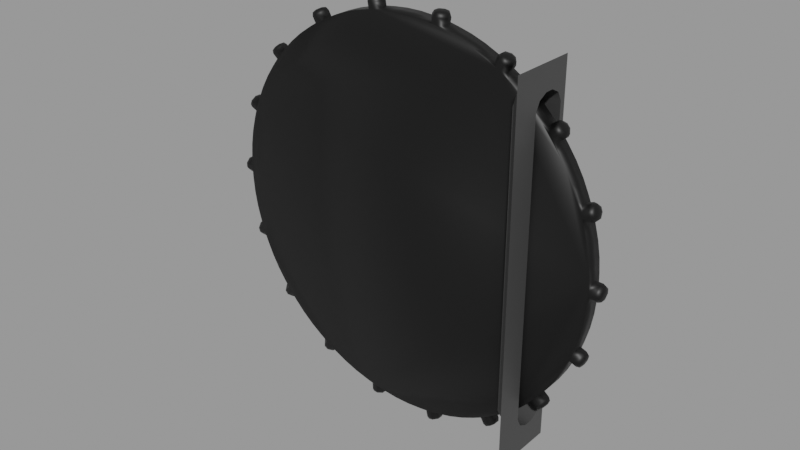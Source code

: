 # Source: elevator-trim-wheel.blend  (saved by Blender 2.83.18; exported with 4.5.12 LTS)
import bpy
from mathutils import Matrix  # noqa: F401  (used for matrix-valued properties, if any)

bpy.ops.wm.read_factory_settings(use_empty=True)
scene = bpy.context.scene
scene.name = 'Empty'

# ---- materials (node trees are filled in below, after node groups)
mat_wheelmaterial = bpy.data.materials.new('WheelMaterial')
mat_wheelmaterial.use_transparent_shadow = False
mat_mountmaterial = bpy.data.materials.new('MountMaterial')
mat_mountmaterial.use_transparent_shadow = False

# ---- node groups
ng_auto_smooth = bpy.data.node_groups.new('Auto Smooth', 'GeometryNodeTree')
_s = ng_auto_smooth.interface.new_socket(name='Geometry', in_out='OUTPUT', socket_type='NodeSocketGeometry')
_s = ng_auto_smooth.interface.new_socket(name='Geometry', in_out='INPUT', socket_type='NodeSocketGeometry')
_s = ng_auto_smooth.interface.new_socket(name='Angle', in_out='INPUT', socket_type='NodeSocketFloat')
_s.subtype = 'ANGLE'
_s.min_value = 0.0
_s.max_value = 3.142
ng_auto_smooth.is_modifier = True
_N = ng_auto_smooth.nodes; _L = ng_auto_smooth.links
n0 = _N.new('NodeGroupOutput'); n0.name = 'Group Output'; n0.location = (480, -100)
n1 = _N.new('NodeGroupInput'); n1.name = 'Group Input'; n1.location = (-420, -300)
n2 = _N.new('NodeGroupInput'); n2.name = 'Group Input.001'; n2.location = (-60, -100)
n3 = _N.new('GeometryNodeSetShadeSmooth'); n3.name = 'Set Shade Smooth'; n3.location = (120, -100)
n3.domain = 'EDGE'
n4 = _N.new('GeometryNodeSetShadeSmooth'); n4.name = 'Set Shade Smooth.001'; n4.location = (300, -100)
n5 = _N.new('GeometryNodeInputMeshEdgeAngle'); n5.name = 'Edge Angle'; n5.location = (-420, -220)
n6 = _N.new('GeometryNodeInputEdgeSmooth'); n6.name = 'Is Edge Smooth'; n6.location = (-60, -160)
n7 = _N.new('GeometryNodeInputShadeSmooth'); n7.name = 'Is Face Smooth'; n7.location = (-240, -340)
n8 = _N.new('FunctionNodeBooleanMath'); n8.name = 'Boolean Math'; n8.location = (-60, -220)
n9 = _N.new('FunctionNodeCompare'); n9.name = 'Compare'; n9.location = (-240, -180)
n9.operation = 'LESS_EQUAL'
_L.new(n5.outputs[0], n9.inputs[0])
_L.new(n4.outputs[0], n0.inputs[0])
_L.new(n1.outputs[1], n9.inputs[1])
_L.new(n9.outputs[0], n8.inputs[0])
_L.new(n7.outputs[0], n8.inputs[1])
_L.new(n2.outputs[0], n3.inputs[0])
_L.new(n6.outputs[0], n3.inputs[1])
_L.new(n3.outputs[0], n4.inputs[0])
_L.new(n8.outputs[0], n3.inputs[2])
n0.is_active_output = True

# ---- material node trees
mat_wheelmaterial.use_nodes = True; mat_wheelmaterial.node_tree.nodes.clear()
_N = mat_wheelmaterial.node_tree.nodes; _L = mat_wheelmaterial.node_tree.links
n0 = _N.new('ShaderNodeBsdfPrincipled'); n0.name = 'Principled BSDF'; n0.location = (10, 300)
n0.distribution = 'GGX'
n0.subsurface_method = 'BURLEY'
n0.inputs[0].default_value = (0.0, 0.0, 0.0, 1.0)
n0.inputs[3].default_value = 1.45
n0.inputs[27].default_value = (0.0, 0.0, 0.0, 1.0)
n0.inputs[28].default_value = 1.0
n1 = _N.new('ShaderNodeOutputMaterial'); n1.name = 'Material Output'; n1.location = (300, 300)
_L.new(n0.outputs[0], n1.inputs[0])
n1.is_active_output = True
mat_mountmaterial.use_nodes = True; mat_mountmaterial.node_tree.nodes.clear()
_N = mat_mountmaterial.node_tree.nodes; _L = mat_mountmaterial.node_tree.links
n0 = _N.new('ShaderNodeBsdfPrincipled'); n0.name = 'Principled BSDF'; n0.location = (10, 300)
n0.distribution = 'GGX'
n0.subsurface_method = 'BURLEY'
n0.inputs[0].default_value = (0.05, 0.05, 0.05, 1.0)
n0.inputs[3].default_value = 1.45
n0.inputs[27].default_value = (0.0, 0.0, 0.0, 1.0)
n0.inputs[28].default_value = 1.0
n1 = _N.new('ShaderNodeOutputMaterial'); n1.name = 'Material Output'; n1.location = (300, 300)
_L.new(n0.outputs[0], n1.inputs[0])
n1.is_active_output = True

# ---- meshes
me_cylinder = bpy.data.meshes.new('Cylinder')
me_cylinder.from_pydata([(-0.003487, 0.00375, 0.08969), (0.003487, 0.00375, 0.08969), (0.003487, -0.00375, 0.08969), (-0.003487, -0.00375, 0.08969), (0.0274, 0.00375, 0.08548), (0.03395, 0.00375, 0.08309), (0.03395, -0.00375, 0.08309), (0.0274, -0.00375, 0.08548), (0.05498, 0.00375, 0.07095), (0.06033, 0.00375, 0.06647), (0.06033, -0.00375, 0.06647), (0.05498, -0.00375, 0.07095), (0.07593, 0.00375, 0.04787), (0.07942, 0.00375, 0.04183), (0.07942, -0.00375, 0.04183), (0.07593, -0.00375, 0.04787), (0.08773, 0.00375, 0.01901), (0.08894, 0.00375, 0.01214), (0.08894, -0.00375, 0.01214), (0.08773, -0.00375, 0.01901), (0.08894, 0.00375, -0.01214), (0.08773, 0.00375, -0.01901), (0.08773, -0.00375, -0.01901), (0.08894, -0.00375, -0.01214), (0.07942, 0.00375, -0.04183), (0.07593, 0.00375, -0.04787), (0.07593, -0.00375, -0.04787), (0.07942, -0.00375, -0.04183), (0.06033, 0.00375, -0.06647), (0.05498, 0.00375, -0.07095), (0.05498, -0.00375, -0.07095), (0.06033, -0.00375, -0.06647), (0.03395, 0.00375, -0.08309), (0.0274, 0.00375, -0.08548), (0.0274, -0.00375, -0.08548), (0.03395, -0.00375, -0.08309), (0.003487, 0.00375, -0.08969), (-0.003487, 0.00375, -0.08969), (-0.003487, -0.00375, -0.08969), (0.003487, -0.00375, -0.08969), (-0.0274, 0.00375, -0.08548), (-0.03395, 0.00375, -0.08309), (-0.03395, -0.00375, -0.08309), (-0.0274, -0.00375, -0.08548), (-0.05498, 0.00375, -0.07095), (-0.06033, 0.00375, -0.06647), (-0.06033, -0.00375, -0.06647), (-0.05498, -0.00375, -0.07095), (-0.07593, 0.00375, -0.04787), (-0.07942, 0.00375, -0.04183), (-0.07942, -0.00375, -0.04183), (-0.07593, -0.00375, -0.04787), (-0.08773, 0.00375, -0.01901), (-0.08894, 0.00375, -0.01214), (-0.08894, -0.00375, -0.01214), (-0.08773, -0.00375, -0.01901), (-0.08894, 0.00375, 0.01214), (-0.08773, 0.00375, 0.01901), (-0.08773, -0.00375, 0.01901), (-0.08894, -0.00375, 0.01214), (-0.07942, 0.00375, 0.04183), (-0.07593, 0.00375, 0.04787), (-0.07593, -0.00375, 0.04787), (-0.07942, -0.00375, 0.04183), (-0.06033, 0.00375, 0.06647), (-0.05498, 0.00375, 0.07095), (-0.05498, -0.00375, 0.07095), (-0.06033, -0.00375, 0.06647), (-0.03395, 0.00375, 0.08309), (-0.0274, 0.00375, 0.08548), (-0.0274, -0.00375, 0.08548), (-0.03395, -0.00375, 0.08309), (0.0099, 0.00375, 0.08913), (0.01214, 0.0015, 0.08894), (0.01436, 0.00375, 0.08855), (0.02118, 0.00375, 0.08714), (0.01679, 0.00375, 0.08812), (0.01901, 0.0015, 0.08773), (0.02118, -0.00375, 0.08714), (0.01901, -0.0015, 0.08773), (0.01679, -0.00375, 0.08812), (0.01436, -0.00375, 0.08855), (0.01214, -0.0015, 0.08894), (0.0099, -0.00375, 0.08913), (0.03979, 0.00375, 0.08037), (0.04183, 0.0015, 0.07942), (0.04378, 0.00375, 0.0783), (0.04971, 0.00375, 0.07464), (0.04592, 0.00375, 0.07706), (0.04787, 0.0015, 0.07593), (0.04971, -0.00375, 0.07464), (0.04787, -0.0015, 0.07593), (0.04592, -0.00375, 0.07706), (0.04378, -0.00375, 0.0783), (0.04183, -0.0015, 0.07942), (0.03979, -0.00375, 0.08037), (0.06488, 0.00375, 0.06192), (0.06647, 0.0015, 0.06033), (0.06792, 0.00375, 0.0586), (0.07224, 0.00375, 0.05314), (0.06951, 0.00375, 0.05671), (0.07095, 0.0015, 0.05498), (0.07224, -0.00375, 0.05314), (0.07095, -0.0015, 0.05498), (0.06951, -0.00375, 0.05671), (0.06792, -0.00375, 0.0586), (0.06647, -0.0015, 0.06033), (0.06488, -0.00375, 0.06192), (0.08214, 0.00375, 0.03599), (0.08309, 0.0015, 0.03395), (0.08386, 0.00375, 0.03184), (0.08606, 0.00375, 0.02523), (0.08471, 0.00375, 0.02952), (0.08548, 0.0015, 0.0274), (0.08606, -0.00375, 0.02523), (0.08548, -0.0015, 0.0274), (0.08471, -0.00375, 0.02952), (0.08386, -0.00375, 0.03184), (0.08309, -0.0015, 0.03395), (0.08214, -0.00375, 0.03599), (0.0895, 0.00375, 0.005728), (0.08969, 0.0015, 0.003487), (0.08969, 0.00375, 0.001237), (0.0895, 0.00375, -0.005728), (0.08969, 0.00375, -0.001237), (0.08969, 0.0015, -0.003487), (0.0895, -0.00375, -0.005728), (0.08969, -0.0015, -0.003487), (0.08969, -0.00375, -0.001237), (0.08969, -0.00375, 0.001237), (0.08969, -0.0015, 0.003487), (0.0895, -0.00375, 0.005728), (0.08606, 0.00375, -0.02523), (0.08548, 0.0015, -0.0274), (0.08471, 0.00375, -0.02952), (0.08214, 0.00375, -0.03599), (0.08386, 0.00375, -0.03184), (0.08309, 0.0015, -0.03395), (0.08214, -0.00375, -0.03599), (0.08309, -0.0015, -0.03395), (0.08386, -0.00375, -0.03184), (0.08471, -0.00375, -0.02952), (0.08548, -0.0015, -0.0274), (0.08606, -0.00375, -0.02523), (0.07224, 0.00375, -0.05314), (0.07095, 0.0015, -0.05498), (0.06951, 0.00375, -0.05671), (0.06488, 0.00375, -0.06192), (0.06792, 0.00375, -0.0586), (0.06647, 0.0015, -0.06033), (0.06488, -0.00375, -0.06192), (0.06647, -0.0015, -0.06033), (0.06792, -0.00375, -0.0586), (0.06951, -0.00375, -0.05671), (0.07095, -0.0015, -0.05498), (0.07224, -0.00375, -0.05314), (0.04971, 0.00375, -0.07464), (0.04787, 0.0015, -0.07593), (0.04592, 0.00375, -0.07706), (0.03979, 0.00375, -0.08037), (0.04378, 0.00375, -0.0783), (0.04183, 0.0015, -0.07942), (0.03979, -0.00375, -0.08037), (0.04183, -0.0015, -0.07942), (0.04378, -0.00375, -0.0783), (0.04592, -0.00375, -0.07706), (0.04787, -0.0015, -0.07593), (0.04971, -0.00375, -0.07464), (0.02118, 0.00375, -0.08714), (0.01901, 0.0015, -0.08773), (0.01679, 0.00375, -0.08812), (0.0099, 0.00375, -0.08913), (0.01436, 0.00375, -0.08855), (0.01214, 0.0015, -0.08894), (0.0099, -0.00375, -0.08913), (0.01214, -0.0015, -0.08894), (0.01436, -0.00375, -0.08855), (0.01679, -0.00375, -0.08812), (0.01901, -0.0015, -0.08773), (0.02118, -0.00375, -0.08714), (-0.0099, 0.00375, -0.08913), (-0.01214, 0.0015, -0.08894), (-0.01436, 0.00375, -0.08855), (-0.02118, 0.00375, -0.08714), (-0.01679, 0.00375, -0.08812), (-0.01901, 0.0015, -0.08773), (-0.02118, -0.00375, -0.08714), (-0.01901, -0.0015, -0.08773), (-0.01679, -0.00375, -0.08812), (-0.01436, -0.00375, -0.08855), (-0.01214, -0.0015, -0.08894), (-0.0099, -0.00375, -0.08913), (-0.03979, 0.00375, -0.08037), (-0.04183, 0.0015, -0.07942), (-0.04378, 0.00375, -0.0783), (-0.04971, 0.00375, -0.07464), (-0.04592, 0.00375, -0.07706), (-0.04787, 0.0015, -0.07593), (-0.04971, -0.00375, -0.07464), (-0.04787, -0.0015, -0.07593), (-0.04592, -0.00375, -0.07706), (-0.04378, -0.00375, -0.0783), (-0.04183, -0.0015, -0.07942), (-0.03979, -0.00375, -0.08037), (-0.06488, 0.00375, -0.06192), (-0.06647, 0.0015, -0.06033), (-0.06792, 0.00375, -0.0586), (-0.07224, 0.00375, -0.05314), (-0.06951, 0.00375, -0.05671), (-0.07095, 0.0015, -0.05498), (-0.07224, -0.00375, -0.05314), (-0.07095, -0.0015, -0.05498), (-0.06951, -0.00375, -0.05671), (-0.06792, -0.00375, -0.0586), (-0.06647, -0.0015, -0.06033), (-0.06488, -0.00375, -0.06192), (-0.08214, 0.00375, -0.03599), (-0.08309, 0.0015, -0.03395), (-0.08386, 0.00375, -0.03184), (-0.08606, 0.00375, -0.02523), (-0.08471, 0.00375, -0.02952), (-0.08548, 0.0015, -0.0274), (-0.08606, -0.00375, -0.02523), (-0.08548, -0.0015, -0.0274), (-0.08471, -0.00375, -0.02952), (-0.08386, -0.00375, -0.03184), (-0.08309, -0.0015, -0.03395), (-0.08214, -0.00375, -0.03599), (-0.0895, 0.00375, -0.005728), (-0.08969, 0.0015, -0.003487), (-0.08969, 0.00375, -0.001237), (-0.0895, 0.00375, 0.005728), (-0.08969, 0.00375, 0.001237), (-0.08969, 0.0015, 0.003487), (-0.0895, -0.00375, 0.005728), (-0.08969, -0.0015, 0.003487), (-0.08969, -0.00375, 0.001237), (-0.08969, -0.00375, -0.001237), (-0.08969, -0.0015, -0.003487), (-0.0895, -0.00375, -0.005728), (-0.08606, 0.00375, 0.02523), (-0.08548, 0.0015, 0.0274), (-0.08471, 0.00375, 0.02952), (-0.08214, 0.00375, 0.03599), (-0.08386, 0.00375, 0.03184), (-0.08309, 0.0015, 0.03395), (-0.08214, -0.00375, 0.03599), (-0.08309, -0.0015, 0.03395), (-0.08386, -0.00375, 0.03184), (-0.08471, -0.00375, 0.02952), (-0.08548, -0.0015, 0.0274), (-0.08606, -0.00375, 0.02523), (-0.07224, 0.00375, 0.05314), (-0.07095, 0.0015, 0.05498), (-0.06951, 0.00375, 0.05671), (-0.06488, 0.00375, 0.06192), (-0.06792, 0.00375, 0.0586), (-0.06647, 0.0015, 0.06033), (-0.06488, -0.00375, 0.06192), (-0.06647, -0.0015, 0.06033), (-0.06792, -0.00375, 0.0586), (-0.06951, -0.00375, 0.05671), (-0.07095, -0.0015, 0.05498), (-0.07224, -0.00375, 0.05314), (-0.04971, 0.00375, 0.07464), (-0.04787, 0.0015, 0.07593), (-0.04592, 0.00375, 0.07706), (-0.03979, 0.00375, 0.08037), (-0.04378, 0.00375, 0.0783), (-0.04183, 0.0015, 0.07942), (-0.03979, -0.00375, 0.08037), (-0.04183, -0.0015, 0.07942), (-0.04378, -0.00375, 0.0783), (-0.04592, -0.00375, 0.07706), (-0.04787, -0.0015, 0.07593), (-0.04971, -0.00375, 0.07464), (-0.02118, 0.00375, 0.08714), (-0.01901, 0.0015, 0.08773), (-0.01679, 0.00375, 0.08812), (-0.0099, 0.00375, 0.08913), (-0.01436, 0.00375, 0.08855), (-0.01214, 0.0015, 0.08894), (-0.0099, -0.00375, 0.08913), (-0.01214, -0.0015, 0.08894), (-0.01436, -0.00375, 0.08855), (-0.01679, -0.00375, 0.08812), (-0.01901, -0.0015, 0.08773), (-0.02118, -0.00375, 0.08714), (0.0728, -0.00175, 0.06056), (0.0718, -0.00375, 0.05864), (0.07273, -0.003164, 0.05973), (0.07325, -0.0015, 0.05691), (0.0735, -0.0006716, 0.05973), (0.07396, -0.001257, 0.05827), (0.07325, 0.0015, 0.05691), (0.0735, 0.0006716, 0.05973), (0.07396, 0.001257, 0.05827), (0.0718, 0.00375, 0.05864), (0.0728, 0.00175, 0.06056), (0.07273, 0.003164, 0.05973), (0.07021, 0.00375, 0.06053), (0.07228, 0.00175, 0.06118), (0.07145, 0.003164, 0.06125), (0.06877, 0.0015, 0.06225), (0.07158, 0.0006716, 0.06201), (0.07023, 0.001257, 0.06271), (0.06877, -0.0015, 0.06225), (0.07158, -0.0006716, 0.06201), (0.07023, -0.001257, 0.06271), (0.07021, -0.00375, 0.06053), (0.07228, -0.00175, 0.06118), (0.07145, -0.003164, 0.06125), (0.08912, -0.00175, 0.032), (0.08753, -0.00375, 0.03054), (0.08877, -0.003164, 0.03125), (0.0883, -0.0015, 0.02843), (0.08949, -0.0006716, 0.03099), (0.08943, -0.001257, 0.02946), (0.0883, 0.0015, 0.02843), (0.08949, 0.0006716, 0.03099), (0.08943, 0.001257, 0.02946), (0.08753, 0.00375, 0.03054), (0.08912, 0.00175, 0.032), (0.08877, 0.003164, 0.03125), (0.08668, 0.00375, 0.03287), (0.08884, 0.00175, 0.03277), (0.08809, 0.003164, 0.03312), (0.08591, 0.0015, 0.03498), (0.08848, 0.0006716, 0.03378), (0.08744, 0.001257, 0.03491), (0.08591, -0.0015, 0.03498), (0.08848, -0.0006716, 0.03378), (0.08744, -0.001257, 0.03491), (0.08668, -0.00375, 0.03287), (0.08884, -0.00175, 0.03277), (0.08809, -0.003164, 0.03312), (0.09469, -0.00175, -0.0004082), (0.09269, -0.00375, -0.001237), (0.09411, -0.003164, -0.000994), (0.09269, -0.0015, -0.003487), (0.09469, -0.0006716, -0.001487), (0.09411, -0.001257, -0.002901), (0.09269, 0.0015, -0.003487), (0.09469, 0.0006716, -0.001487), (0.09411, 0.001257, -0.002901), (0.09269, 0.00375, -0.001237), (0.09469, 0.00175, -0.0004082), (0.09411, 0.003164, -0.000994), (0.09269, 0.00375, 0.001237), (0.09469, 0.00175, 0.0004083), (0.09411, 0.003164, 0.000994), (0.09269, 0.0015, 0.003487), (0.09469, 0.0006716, 0.001487), (0.09411, 0.001257, 0.002901), (0.09269, -0.0015, 0.003487), (0.09469, -0.0006716, 0.001487), (0.09411, -0.001257, 0.002901), (0.09269, -0.00375, 0.001237), (0.09469, -0.00175, 0.0004083), (0.09411, -0.003164, 0.000994), (0.08884, -0.00175, -0.03277), (0.08668, -0.00375, -0.03287), (0.08809, -0.003164, -0.03312), (0.08591, -0.0015, -0.03498), (0.08848, -0.0006716, -0.03378), (0.08744, -0.001257, -0.03491), (0.08591, 0.0015, -0.03498), (0.08848, 0.0006716, -0.03378), (0.08744, 0.001257, -0.03491), (0.08668, 0.00375, -0.03287), (0.08884, 0.00175, -0.03277), (0.08809, 0.003164, -0.03312), (0.08753, 0.00375, -0.03054), (0.08912, 0.00175, -0.032), (0.08877, 0.003164, -0.03125), (0.0883, 0.0015, -0.02843), (0.08949, 0.0006716, -0.03099), (0.08943, 0.001257, -0.02946), (0.0883, -0.0015, -0.02843), (0.08949, -0.0006716, -0.03099), (0.08943, -0.001257, -0.02946), (0.08753, -0.00375, -0.03054), (0.08912, -0.00175, -0.032), (0.08877, -0.003164, -0.03125), (0.07228, -0.00175, -0.06118), (0.07021, -0.00375, -0.06053), (0.07145, -0.003164, -0.06125), (0.06877, -0.0015, -0.06225), (0.07158, -0.0006716, -0.06201), (0.07023, -0.001257, -0.06271), (0.06877, 0.0015, -0.06225), (0.07158, 0.0006716, -0.06201), (0.07023, 0.001257, -0.06271), (0.07021, 0.00375, -0.06053), (0.07228, 0.00175, -0.06118), (0.07145, 0.003164, -0.06125), (0.0718, 0.00375, -0.05864), (0.0728, 0.00175, -0.06056), (0.07273, 0.003164, -0.05973), (0.07325, 0.0015, -0.05691), (0.0735, 0.0006716, -0.05973), (0.07396, 0.001257, -0.05827), (0.07325, -0.0015, -0.05691), (0.0735, -0.0006716, -0.05973), (0.07396, -0.001257, -0.05827), (0.0718, -0.00375, -0.05864), (0.0728, -0.00175, -0.06056), (0.07273, -0.003164, -0.05973), (0.04699, -0.00175, -0.08221), (0.04528, -0.00375, -0.08089), (0.04619, -0.003164, -0.082), (0.04333, -0.0015, -0.08202), (0.04606, -0.0006716, -0.08275), (0.04454, -0.001257, -0.08295), (0.04333, 0.0015, -0.08202), (0.04606, 0.0006716, -0.08275), (0.04454, 0.001257, -0.08295), (0.04528, 0.00375, -0.08089), (0.04699, 0.00175, -0.08221), (0.04619, 0.003164, -0.082), (0.04742, 0.00375, -0.07966), (0.0477, 0.00175, -0.0818), (0.04792, 0.003164, -0.081), (0.04937, 0.0015, -0.07853), (0.04864, 0.0006716, -0.08126), (0.04957, 0.001257, -0.08005), (0.04937, -0.0015, -0.07853), (0.04864, -0.0006716, -0.08126), (0.04957, -0.001257, -0.08005), (0.04742, -0.00375, -0.07966), (0.0477, -0.00175, -0.0818), (0.04792, -0.003164, -0.081), (0.01604, -0.00175, -0.09333), (0.01488, -0.00375, -0.0915), (0.01536, -0.003164, -0.09285), (0.01266, -0.0015, -0.09189), (0.01498, -0.0006716, -0.09351), (0.01349, -0.001257, -0.09318), (0.01266, 0.0015, -0.09189), (0.01498, 0.0006716, -0.09351), (0.01349, 0.001257, -0.09318), (0.01488, 0.00375, -0.0915), (0.01604, 0.00175, -0.09333), (0.01536, 0.003164, -0.09285), (0.01731, 0.00375, -0.09107), (0.01685, 0.00175, -0.09319), (0.01732, 0.003164, -0.09251), (0.01953, 0.0015, -0.09068), (0.01791, 0.0006716, -0.093), (0.0192, 0.001257, -0.09218), (0.01953, -0.0015, -0.09068), (0.01791, -0.0006716, -0.093), (0.0192, -0.001257, -0.09218), (0.01731, -0.00375, -0.09107), (0.01685, -0.00175, -0.09319), (0.01732, -0.003164, -0.09251), (-0.01685, -0.00175, -0.09319), (-0.01731, -0.00375, -0.09107), (-0.01732, -0.003164, -0.09251), (-0.01953, -0.0015, -0.09068), (-0.01791, -0.0006716, -0.093), (-0.0192, -0.001257, -0.09218), (-0.01953, 0.0015, -0.09068), (-0.01791, 0.0006716, -0.093), (-0.0192, 0.001257, -0.09218), (-0.01731, 0.00375, -0.09107), (-0.01685, 0.00175, -0.09319), (-0.01732, 0.003164, -0.09251), (-0.01488, 0.00375, -0.0915), (-0.01604, 0.00175, -0.09333), (-0.01536, 0.003164, -0.09285), (-0.01266, 0.0015, -0.09189), (-0.01498, 0.0006716, -0.09351), (-0.01349, 0.001257, -0.09318), (-0.01266, -0.0015, -0.09189), (-0.01498, -0.0006716, -0.09351), (-0.01349, -0.001257, -0.09318), (-0.01488, -0.00375, -0.0915), (-0.01604, -0.00175, -0.09333), (-0.01536, -0.003164, -0.09285), (-0.0477, -0.00175, -0.0818), (-0.04742, -0.00375, -0.07966), (-0.04792, -0.003164, -0.081), (-0.04937, -0.0015, -0.07853), (-0.04863, -0.0006716, -0.08126), (-0.04957, -0.001257, -0.08005), (-0.04937, 0.0015, -0.07853), (-0.04863, 0.0006716, -0.08126), (-0.04957, 0.001257, -0.08005), (-0.04742, 0.00375, -0.07966), (-0.0477, 0.00175, -0.0818), (-0.04792, 0.003164, -0.081), (-0.04528, 0.00375, -0.08089), (-0.04699, 0.00175, -0.08221), (-0.04619, 0.003164, -0.082), (-0.04333, 0.0015, -0.08202), (-0.04606, 0.0006716, -0.08275), (-0.04454, 0.001257, -0.08295), (-0.04333, -0.0015, -0.08202), (-0.04606, -0.0006716, -0.08275), (-0.04454, -0.001257, -0.08295), (-0.04528, -0.00375, -0.08089), (-0.04699, -0.00175, -0.08221), (-0.04619, -0.003164, -0.082), (-0.0728, -0.00175, -0.06056), (-0.0718, -0.00375, -0.05864), (-0.07273, -0.003164, -0.05973), (-0.07325, -0.0015, -0.05691), (-0.0735, -0.0006716, -0.05973), (-0.07396, -0.001257, -0.05827), (-0.07325, 0.0015, -0.05691), (-0.0735, 0.0006716, -0.05973), (-0.07396, 0.001257, -0.05827), (-0.0718, 0.00375, -0.05864), (-0.0728, 0.00175, -0.06056), (-0.07273, 0.003164, -0.05973), (-0.07021, 0.00375, -0.06053), (-0.07228, 0.00175, -0.06118), (-0.07145, 0.003164, -0.06125), (-0.06877, 0.0015, -0.06225), (-0.07158, 0.0006716, -0.06201), (-0.07023, 0.001257, -0.06271), (-0.06877, -0.0015, -0.06225), (-0.07158, -0.0006716, -0.06201), (-0.07023, -0.001257, -0.06271), (-0.07021, -0.00375, -0.06053), (-0.07228, -0.00175, -0.06118), (-0.07145, -0.003164, -0.06125), (-0.08912, -0.00175, -0.032), (-0.08753, -0.00375, -0.03054), (-0.08877, -0.003164, -0.03125), (-0.0883, -0.0015, -0.02843), (-0.08949, -0.0006716, -0.03099), (-0.08943, -0.001257, -0.02946), (-0.0883, 0.0015, -0.02843), (-0.08949, 0.0006716, -0.03099), (-0.08943, 0.001257, -0.02946), (-0.08753, 0.00375, -0.03054), (-0.08912, 0.00175, -0.032), (-0.08877, 0.003164, -0.03125), (-0.08668, 0.00375, -0.03287), (-0.08884, 0.00175, -0.03277), (-0.08809, 0.003164, -0.03312), (-0.08591, 0.0015, -0.03498), (-0.08848, 0.0006716, -0.03378), (-0.08744, 0.001257, -0.03491), (-0.08591, -0.0015, -0.03498), (-0.08848, -0.0006716, -0.03378), (-0.08744, -0.001257, -0.03491), (-0.08668, -0.00375, -0.03287), (-0.08884, -0.00175, -0.03277), (-0.08809, -0.003164, -0.03312), (-0.09469, -0.00175, 0.0004082), (-0.09269, -0.00375, 0.001237), (-0.09411, -0.003164, 0.000994), (-0.09269, -0.0015, 0.003487), (-0.09469, -0.0006716, 0.001487), (-0.09411, -0.001257, 0.002901), (-0.09269, 0.0015, 0.003487), (-0.09469, 0.0006716, 0.001487), (-0.09411, 0.001257, 0.002901), (-0.09269, 0.00375, 0.001237), (-0.09469, 0.00175, 0.0004082), (-0.09411, 0.003164, 0.000994), (-0.09269, 0.00375, -0.001237), (-0.09469, 0.00175, -0.0004083), (-0.09411, 0.003164, -0.0009941), (-0.09269, 0.0015, -0.003487), (-0.09469, 0.0006716, -0.001487), (-0.09411, 0.001257, -0.002901), (-0.09269, -0.0015, -0.003487), (-0.09469, -0.0006716, -0.001487), (-0.09411, -0.001257, -0.002901), (-0.09269, -0.00375, -0.001237), (-0.09469, -0.00175, -0.0004083), (-0.09411, -0.003164, -0.0009941), (-0.08884, -0.00175, 0.03277), (-0.08668, -0.00375, 0.03287), (-0.08809, -0.003164, 0.03312), (-0.08591, -0.0015, 0.03498), (-0.08848, -0.0006716, 0.03378), (-0.08744, -0.001257, 0.03491), (-0.08591, 0.0015, 0.03498), (-0.08848, 0.0006716, 0.03378), (-0.08744, 0.001257, 0.03491), (-0.08668, 0.00375, 0.03287), (-0.08884, 0.00175, 0.03277), (-0.08809, 0.003164, 0.03312), (-0.08753, 0.00375, 0.03054), (-0.08912, 0.00175, 0.032), (-0.08877, 0.003164, 0.03125), (-0.0883, 0.0015, 0.02843), (-0.08949, 0.0006716, 0.03099), (-0.08943, 0.001257, 0.02946), (-0.0883, -0.0015, 0.02843), (-0.08949, -0.0006716, 0.03099), (-0.08943, -0.001257, 0.02946), (-0.08753, -0.00375, 0.03054), (-0.08912, -0.00175, 0.032), (-0.08877, -0.003164, 0.03125), (-0.07228, -0.00175, 0.06118), (-0.07021, -0.00375, 0.06053), (-0.07145, -0.003164, 0.06125), (-0.06877, -0.0015, 0.06225), (-0.07158, -0.0006716, 0.06201), (-0.07023, -0.001257, 0.06271), (-0.06877, 0.0015, 0.06225), (-0.07158, 0.0006716, 0.06201), (-0.07023, 0.001257, 0.06271), (-0.07021, 0.00375, 0.06053), (-0.07228, 0.00175, 0.06118), (-0.07145, 0.003164, 0.06125), (-0.0718, 0.00375, 0.05864), (-0.0728, 0.00175, 0.06056), (-0.07273, 0.003164, 0.05973), (-0.07325, 0.0015, 0.05691), (-0.0735, 0.0006716, 0.05973), (-0.07396, 0.001257, 0.05827), (-0.07325, -0.0015, 0.05691), (-0.0735, -0.0006716, 0.05973), (-0.07396, -0.001257, 0.05827), (-0.0718, -0.00375, 0.05864), (-0.0728, -0.00175, 0.06056), (-0.07273, -0.003164, 0.05973), (-0.04699, -0.00175, 0.08221), (-0.04528, -0.00375, 0.08089), (-0.04619, -0.003164, 0.082), (-0.04333, -0.0015, 0.08202), (-0.04606, -0.0006716, 0.08275), (-0.04454, -0.001257, 0.08295), (-0.04333, 0.0015, 0.08202), (-0.04606, 0.0006716, 0.08275), (-0.04454, 0.001257, 0.08295), (-0.04528, 0.00375, 0.08089), (-0.04699, 0.00175, 0.08221), (-0.04619, 0.003164, 0.082), (-0.04742, 0.00375, 0.07966), (-0.0477, 0.00175, 0.0818), (-0.04792, 0.003164, 0.081), (-0.04937, 0.0015, 0.07853), (-0.04864, 0.0006716, 0.08126), (-0.04957, 0.001257, 0.08005), (-0.04937, -0.0015, 0.07853), (-0.04864, -0.0006716, 0.08126), (-0.04957, -0.001257, 0.08005), (-0.04742, -0.00375, 0.07966), (-0.0477, -0.00175, 0.0818), (-0.04792, -0.003164, 0.081), (-0.01604, -0.00175, 0.09333), (-0.01488, -0.00375, 0.0915), (-0.01536, -0.003164, 0.09285), (-0.01266, -0.0015, 0.09189), (-0.01498, -0.0006716, 0.09351), (-0.01349, -0.001257, 0.09318), (-0.01266, 0.0015, 0.09189), (-0.01498, 0.0006716, 0.09351), (-0.01349, 0.001257, 0.09318), (-0.01488, 0.00375, 0.0915), (-0.01604, 0.00175, 0.09333), (-0.01536, 0.003164, 0.09285), (-0.01731, 0.00375, 0.09107), (-0.01685, 0.00175, 0.09319), (-0.01732, 0.003164, 0.09251), (-0.01953, 0.0015, 0.09068), (-0.01791, 0.0006716, 0.093), (-0.0192, 0.001257, 0.09218), (-0.01953, -0.0015, 0.09068), (-0.01791, -0.0006716, 0.093), (-0.0192, -0.001257, 0.09218), (-0.01731, -0.00375, 0.09107), (-0.01685, -0.00175, 0.09319), (-0.01732, -0.003164, 0.09251), (0.0477, -0.00175, 0.0818), (0.04742, -0.00375, 0.07966), (0.04792, -0.003164, 0.081), (0.04937, -0.0015, 0.07853), (0.04863, -0.0006716, 0.08126), (0.04957, -0.001257, 0.08005), (0.04937, 0.0015, 0.07853), (0.04863, 0.0006716, 0.08126), (0.04957, 0.001257, 0.08005), (0.04742, 0.00375, 0.07966), (0.0477, 0.00175, 0.0818), (0.04792, 0.003164, 0.081), (0.04528, 0.00375, 0.08089), (0.04699, 0.00175, 0.08221), (0.04619, 0.003164, 0.082), (0.04333, 0.0015, 0.08202), (0.04606, 0.0006716, 0.08275), (0.04454, 0.001257, 0.08295), (0.04333, -0.0015, 0.08202), (0.04606, -0.0006716, 0.08275), (0.04454, -0.001257, 0.08295), (0.04528, -0.00375, 0.08089), (0.04699, -0.00175, 0.08221), (0.04619, -0.003164, 0.082), (0.01685, -0.00175, 0.09319), (0.01731, -0.00375, 0.09107), (0.01732, -0.003164, 0.09251), (0.01953, -0.0015, 0.09068), (0.01791, -0.0006716, 0.093), (0.0192, -0.001257, 0.09218), (0.01953, 0.0015, 0.09068), (0.01791, 0.0006716, 0.093), (0.0192, 0.001257, 0.09218), (0.01731, 0.00375, 0.09107), (0.01685, 0.00175, 0.09319), (0.01732, 0.003164, 0.09251), (0.01488, 0.00375, 0.0915), (0.01604, 0.00175, 0.09333), (0.01536, 0.003164, 0.09285), (0.01266, 0.0015, 0.09189), (0.01498, 0.0006716, 0.09351), (0.01349, 0.001257, 0.09318), (0.01266, -0.0015, 0.09189), (0.01498, -0.0006716, 0.09351), (0.01349, -0.001257, 0.09318), (0.01488, -0.00375, 0.0915), (0.01604, -0.00175, 0.09333), (0.01536, -0.003164, 0.09285)], [], [(87, 89, 91, 90, 11, 8), (99, 101, 103, 102, 15, 12), (111, 113, 115, 114, 19, 16), (123, 125, 127, 126, 23, 20), (135, 137, 139, 138, 27, 24), (147, 149, 151, 150, 31, 28), (159, 161, 163, 162, 35, 32), (171, 173, 175, 174, 39, 36), (183, 185, 187, 186, 43, 40), (195, 197, 199, 198, 47, 44), (207, 209, 211, 210, 51, 48), (219, 221, 223, 222, 55, 52), (231, 233, 235, 234, 59, 56), (243, 245, 247, 246, 63, 60), (255, 257, 259, 258, 67, 64), (267, 269, 271, 270, 71, 68), (279, 281, 283, 282, 3, 0), (78, 80, 81, 83, 2, 3, 282, 284, 285, 287, 70, 71, 270, 272, 273, 275, 66, 67, 258, 260, 261, 263, 62, 63, 246, 248, 249, 251, 58, 59, 234, 236, 237, 239, 54, 55, 222, 224, 225, 227, 50, 51, 210, 212, 213, 215, 46, 47, 198, 200, 201, 203, 42, 43, 186, 188, 189, 191, 38, 39, 174, 176, 177, 179, 34, 35, 162, 164, 165, 167, 30, 31, 150, 152, 153, 155, 26, 27, 138, 140, 141, 143, 22, 23, 126, 128, 129, 131, 18, 19, 114, 116, 117, 119, 14, 15, 102, 104, 105, 107, 10, 11, 90, 92, 93, 95, 6, 7), (75, 77, 79, 78, 7, 4), (0, 3, 2, 1), (1, 2, 83, 82, 73, 72), (6, 5, 4, 7), (5, 6, 95, 94, 85, 84), (10, 9, 8, 11), (9, 10, 107, 106, 97, 96), (14, 13, 12, 15), (13, 14, 119, 118, 109, 108), (18, 17, 16, 19), (17, 18, 131, 130, 121, 120), (22, 21, 20, 23), (21, 22, 143, 142, 133, 132), (26, 25, 24, 27), (25, 26, 155, 154, 145, 144), (30, 29, 28, 31), (29, 30, 167, 166, 157, 156), (34, 33, 32, 35), (33, 34, 179, 178, 169, 168), (38, 37, 36, 39), (37, 38, 191, 190, 181, 180), (42, 41, 40, 43), (41, 42, 203, 202, 193, 192), (46, 45, 44, 47), (45, 46, 215, 214, 205, 204), (50, 49, 48, 51), (49, 50, 227, 226, 217, 216), (54, 53, 52, 55), (53, 54, 239, 238, 229, 228), (58, 57, 56, 59), (57, 58, 251, 250, 241, 240), (62, 61, 60, 63), (61, 62, 263, 262, 253, 252), (66, 65, 64, 67), (65, 66, 275, 274, 265, 264), (70, 69, 68, 71), (69, 70, 287, 286, 277, 276), (72, 73, 74), (75, 76, 77), (78, 79, 80), (81, 82, 83), (84, 85, 86), (87, 88, 89), (90, 91, 92), (93, 94, 95), (96, 97, 98), (99, 100, 101), (102, 103, 104), (105, 106, 107), (108, 109, 110), (111, 112, 113), (114, 115, 116), (117, 118, 119), (120, 121, 122), (123, 124, 125), (126, 127, 128), (129, 130, 131), (132, 133, 134), (135, 136, 137), (138, 139, 140), (141, 142, 143), (144, 145, 146), (147, 148, 149), (150, 151, 152), (153, 154, 155), (156, 157, 158), (159, 160, 161), (162, 163, 164), (165, 166, 167), (168, 169, 170), (171, 172, 173), (174, 175, 176), (177, 178, 179), (180, 181, 182), (183, 184, 185), (186, 187, 188), (189, 190, 191), (192, 193, 194), (195, 196, 197), (198, 199, 200), (201, 202, 203), (204, 205, 206), (207, 208, 209), (210, 211, 212), (213, 214, 215), (216, 217, 218), (219, 220, 221), (222, 223, 224), (225, 226, 227), (228, 229, 230), (231, 232, 233), (234, 235, 236), (237, 238, 239), (240, 241, 242), (243, 244, 245), (246, 247, 248), (249, 250, 251), (252, 253, 254), (255, 256, 257), (258, 259, 260), (261, 262, 263), (264, 265, 266), (267, 268, 269), (270, 271, 272), (273, 274, 275), (276, 277, 278), (279, 280, 281), (282, 283, 284), (285, 286, 287), (0, 1, 72, 74, 76, 75, 4, 5, 84, 86, 88, 87, 8, 9, 96, 98, 100, 99, 12, 13, 108, 110, 112, 111, 16, 17, 120, 122, 124, 123, 20, 21, 132, 134, 136, 135, 24, 25, 144, 146, 148, 147, 28, 29, 156, 158, 160, 159, 32, 33, 168, 170, 172, 171, 36, 37, 180, 182, 184, 183, 40, 41, 192, 194, 196, 195, 44, 45, 204, 206, 208, 207, 48, 49, 216, 218, 220, 219, 52, 53, 228, 230, 232, 231, 56, 57, 240, 242, 244, 243, 60, 61, 252, 254, 256, 255, 64, 65, 264, 266, 268, 267, 68, 69, 276, 278, 280, 279), (104, 289, 309, 105), (288, 292, 295, 298, 301, 304, 307, 310), (100, 297, 294, 101), (98, 300, 297, 100), (97, 303, 300, 98), (106, 306, 303, 97), (105, 309, 306, 106), (115, 315, 313, 116), (101, 294, 291, 103), (116, 313, 333, 117), (312, 316, 319, 322, 325, 328, 331, 334), (112, 321, 318, 113), (110, 324, 321, 112), (109, 327, 324, 110), (118, 330, 327, 109), (117, 333, 330, 118), (127, 339, 337, 128), (113, 318, 315, 115), (128, 337, 357, 129), (336, 340, 343, 346, 349, 352, 355, 358), (124, 345, 342, 125), (122, 348, 345, 124), (121, 351, 348, 122), (130, 354, 351, 121), (129, 357, 354, 130), (139, 363, 361, 140), (125, 342, 339, 127), (140, 361, 381, 141), (360, 364, 367, 370, 373, 376, 379, 382), (136, 369, 366, 137), (134, 372, 369, 136), (133, 375, 372, 134), (142, 378, 375, 133), (141, 381, 378, 142), (151, 387, 385, 152), (137, 366, 363, 139), (152, 385, 405, 153), (384, 388, 391, 394, 397, 400, 403, 406), (148, 393, 390, 149), (146, 396, 393, 148), (145, 399, 396, 146), (154, 402, 399, 145), (153, 405, 402, 154), (163, 411, 409, 164), (149, 390, 387, 151), (164, 409, 429, 165), (408, 412, 415, 418, 421, 424, 427, 430), (160, 417, 414, 161), (158, 420, 417, 160), (157, 423, 420, 158), (166, 426, 423, 157), (165, 429, 426, 166), (175, 435, 433, 176), (161, 414, 411, 163), (176, 433, 453, 177), (432, 436, 439, 442, 445, 448, 451, 454), (172, 441, 438, 173), (170, 444, 441, 172), (169, 447, 444, 170), (178, 450, 447, 169), (177, 453, 450, 178), (187, 459, 457, 188), (173, 438, 435, 175), (188, 457, 477, 189), (456, 460, 463, 466, 469, 472, 475, 478), (184, 465, 462, 185), (182, 468, 465, 184), (181, 471, 468, 182), (190, 474, 471, 181), (189, 477, 474, 190), (199, 483, 481, 200), (185, 462, 459, 187), (200, 481, 501, 201), (480, 484, 487, 490, 493, 496, 499, 502), (196, 489, 486, 197), (194, 492, 489, 196), (193, 495, 492, 194), (202, 498, 495, 193), (201, 501, 498, 202), (211, 507, 505, 212), (197, 486, 483, 199), (212, 505, 525, 213), (504, 508, 511, 514, 517, 520, 523, 526), (208, 513, 510, 209), (206, 516, 513, 208), (205, 519, 516, 206), (214, 522, 519, 205), (213, 525, 522, 214), (223, 531, 529, 224), (209, 510, 507, 211), (224, 529, 549, 225), (528, 532, 535, 538, 541, 544, 547, 550), (220, 537, 534, 221), (218, 540, 537, 220), (217, 543, 540, 218), (226, 546, 543, 217), (225, 549, 546, 226), (235, 555, 553, 236), (221, 534, 531, 223), (236, 553, 573, 237), (552, 556, 559, 562, 565, 568, 571, 574), (232, 561, 558, 233), (230, 564, 561, 232), (229, 567, 564, 230), (238, 570, 567, 229), (237, 573, 570, 238), (247, 579, 577, 248), (233, 558, 555, 235), (248, 577, 597, 249), (576, 580, 583, 586, 589, 592, 595, 598), (244, 585, 582, 245), (242, 588, 585, 244), (241, 591, 588, 242), (250, 594, 591, 241), (249, 597, 594, 250), (259, 603, 601, 260), (245, 582, 579, 247), (260, 601, 621, 261), (600, 604, 607, 610, 613, 616, 619, 622), (256, 609, 606, 257), (254, 612, 609, 256), (253, 615, 612, 254), (262, 618, 615, 253), (261, 621, 618, 262), (271, 627, 625, 272), (257, 606, 603, 259), (272, 625, 645, 273), (624, 628, 631, 634, 637, 640, 643, 646), (268, 633, 630, 269), (266, 636, 633, 268), (265, 639, 636, 266), (274, 642, 639, 265), (273, 645, 642, 274), (283, 651, 649, 284), (269, 630, 627, 271), (284, 649, 669, 285), (648, 652, 655, 658, 661, 664, 667, 670), (280, 657, 654, 281), (278, 660, 657, 280), (277, 663, 660, 278), (286, 666, 663, 277), (285, 669, 666, 286), (91, 675, 673, 92), (281, 654, 651, 283), (92, 673, 693, 93), (672, 676, 679, 682, 685, 688, 691, 694), (88, 681, 678, 89), (86, 684, 681, 88), (85, 687, 684, 86), (94, 690, 687, 85), (93, 693, 690, 94), (79, 699, 697, 80), (89, 678, 675, 91), (80, 697, 717, 81), (696, 700, 703, 706, 709, 712, 715, 718), (76, 705, 702, 77), (74, 708, 705, 76), (73, 711, 708, 74), (82, 714, 711, 73), (81, 717, 714, 82), (77, 702, 699, 79), (292, 288, 290, 293), (293, 290, 289, 291), (295, 292, 293, 296), (296, 293, 291, 294), (298, 295, 296, 299), (299, 296, 294, 297), (301, 298, 299, 302), (302, 299, 297, 300), (304, 301, 302, 305), (305, 302, 300, 303), (307, 304, 305, 308), (308, 305, 303, 306), (310, 307, 308, 311), (311, 308, 306, 309), (288, 310, 311, 290), (290, 311, 309, 289), (316, 312, 314, 317), (317, 314, 313, 315), (319, 316, 317, 320), (320, 317, 315, 318), (322, 319, 320, 323), (323, 320, 318, 321), (325, 322, 323, 326), (326, 323, 321, 324), (328, 325, 326, 329), (329, 326, 324, 327), (331, 328, 329, 332), (332, 329, 327, 330), (334, 331, 332, 335), (335, 332, 330, 333), (312, 334, 335, 314), (314, 335, 333, 313), (340, 336, 338, 341), (341, 338, 337, 339), (343, 340, 341, 344), (344, 341, 339, 342), (346, 343, 344, 347), (347, 344, 342, 345), (349, 346, 347, 350), (350, 347, 345, 348), (352, 349, 350, 353), (353, 350, 348, 351), (355, 352, 353, 356), (356, 353, 351, 354), (358, 355, 356, 359), (359, 356, 354, 357), (336, 358, 359, 338), (338, 359, 357, 337), (364, 360, 362, 365), (365, 362, 361, 363), (367, 364, 365, 368), (368, 365, 363, 366), (370, 367, 368, 371), (371, 368, 366, 369), (373, 370, 371, 374), (374, 371, 369, 372), (376, 373, 374, 377), (377, 374, 372, 375), (379, 376, 377, 380), (380, 377, 375, 378), (382, 379, 380, 383), (383, 380, 378, 381), (360, 382, 383, 362), (362, 383, 381, 361), (388, 384, 386, 389), (389, 386, 385, 387), (391, 388, 389, 392), (392, 389, 387, 390), (394, 391, 392, 395), (395, 392, 390, 393), (397, 394, 395, 398), (398, 395, 393, 396), (400, 397, 398, 401), (401, 398, 396, 399), (403, 400, 401, 404), (404, 401, 399, 402), (406, 403, 404, 407), (407, 404, 402, 405), (384, 406, 407, 386), (386, 407, 405, 385), (412, 408, 410, 413), (413, 410, 409, 411), (415, 412, 413, 416), (416, 413, 411, 414), (418, 415, 416, 419), (419, 416, 414, 417), (421, 418, 419, 422), (422, 419, 417, 420), (424, 421, 422, 425), (425, 422, 420, 423), (427, 424, 425, 428), (428, 425, 423, 426), (430, 427, 428, 431), (431, 428, 426, 429), (408, 430, 431, 410), (410, 431, 429, 409), (436, 432, 434, 437), (437, 434, 433, 435), (439, 436, 437, 440), (440, 437, 435, 438), (442, 439, 440, 443), (443, 440, 438, 441), (445, 442, 443, 446), (446, 443, 441, 444), (448, 445, 446, 449), (449, 446, 444, 447), (451, 448, 449, 452), (452, 449, 447, 450), (454, 451, 452, 455), (455, 452, 450, 453), (432, 454, 455, 434), (434, 455, 453, 433), (460, 456, 458, 461), (461, 458, 457, 459), (463, 460, 461, 464), (464, 461, 459, 462), (466, 463, 464, 467), (467, 464, 462, 465), (469, 466, 467, 470), (470, 467, 465, 468), (472, 469, 470, 473), (473, 470, 468, 471), (475, 472, 473, 476), (476, 473, 471, 474), (478, 475, 476, 479), (479, 476, 474, 477), (456, 478, 479, 458), (458, 479, 477, 457), (484, 480, 482, 485), (485, 482, 481, 483), (487, 484, 485, 488), (488, 485, 483, 486), (490, 487, 488, 491), (491, 488, 486, 489), (493, 490, 491, 494), (494, 491, 489, 492), (496, 493, 494, 497), (497, 494, 492, 495), (499, 496, 497, 500), (500, 497, 495, 498), (502, 499, 500, 503), (503, 500, 498, 501), (480, 502, 503, 482), (482, 503, 501, 481), (508, 504, 506, 509), (509, 506, 505, 507), (511, 508, 509, 512), (512, 509, 507, 510), (514, 511, 512, 515), (515, 512, 510, 513), (517, 514, 515, 518), (518, 515, 513, 516), (520, 517, 518, 521), (521, 518, 516, 519), (523, 520, 521, 524), (524, 521, 519, 522), (526, 523, 524, 527), (527, 524, 522, 525), (504, 526, 527, 506), (506, 527, 525, 505), (532, 528, 530, 533), (533, 530, 529, 531), (535, 532, 533, 536), (536, 533, 531, 534), (538, 535, 536, 539), (539, 536, 534, 537), (541, 538, 539, 542), (542, 539, 537, 540), (544, 541, 542, 545), (545, 542, 540, 543), (547, 544, 545, 548), (548, 545, 543, 546), (550, 547, 548, 551), (551, 548, 546, 549), (528, 550, 551, 530), (530, 551, 549, 529), (556, 552, 554, 557), (557, 554, 553, 555), (559, 556, 557, 560), (560, 557, 555, 558), (562, 559, 560, 563), (563, 560, 558, 561), (565, 562, 563, 566), (566, 563, 561, 564), (568, 565, 566, 569), (569, 566, 564, 567), (571, 568, 569, 572), (572, 569, 567, 570), (574, 571, 572, 575), (575, 572, 570, 573), (552, 574, 575, 554), (554, 575, 573, 553), (580, 576, 578, 581), (581, 578, 577, 579), (583, 580, 581, 584), (584, 581, 579, 582), (586, 583, 584, 587), (587, 584, 582, 585), (589, 586, 587, 590), (590, 587, 585, 588), (592, 589, 590, 593), (593, 590, 588, 591), (595, 592, 593, 596), (596, 593, 591, 594), (598, 595, 596, 599), (599, 596, 594, 597), (576, 598, 599, 578), (578, 599, 597, 577), (604, 600, 602, 605), (605, 602, 601, 603), (607, 604, 605, 608), (608, 605, 603, 606), (610, 607, 608, 611), (611, 608, 606, 609), (613, 610, 611, 614), (614, 611, 609, 612), (616, 613, 614, 617), (617, 614, 612, 615), (619, 616, 617, 620), (620, 617, 615, 618), (622, 619, 620, 623), (623, 620, 618, 621), (600, 622, 623, 602), (602, 623, 621, 601), (628, 624, 626, 629), (629, 626, 625, 627), (631, 628, 629, 632), (632, 629, 627, 630), (634, 631, 632, 635), (635, 632, 630, 633), (637, 634, 635, 638), (638, 635, 633, 636), (640, 637, 638, 641), (641, 638, 636, 639), (643, 640, 641, 644), (644, 641, 639, 642), (646, 643, 644, 647), (647, 644, 642, 645), (624, 646, 647, 626), (626, 647, 645, 625), (652, 648, 650, 653), (653, 650, 649, 651), (655, 652, 653, 656), (656, 653, 651, 654), (658, 655, 656, 659), (659, 656, 654, 657), (661, 658, 659, 662), (662, 659, 657, 660), (664, 661, 662, 665), (665, 662, 660, 663), (667, 664, 665, 668), (668, 665, 663, 666), (670, 667, 668, 671), (671, 668, 666, 669), (648, 670, 671, 650), (650, 671, 669, 649), (676, 672, 674, 677), (677, 674, 673, 675), (679, 676, 677, 680), (680, 677, 675, 678), (682, 679, 680, 683), (683, 680, 678, 681), (685, 682, 683, 686), (686, 683, 681, 684), (688, 685, 686, 689), (689, 686, 684, 687), (691, 688, 689, 692), (692, 689, 687, 690), (694, 691, 692, 695), (695, 692, 690, 693), (672, 694, 695, 674), (674, 695, 693, 673), (700, 696, 698, 701), (701, 698, 697, 699), (703, 700, 701, 704), (704, 701, 699, 702), (706, 703, 704, 707), (707, 704, 702, 705), (709, 706, 707, 710), (710, 707, 705, 708), (712, 709, 710, 713), (713, 710, 708, 711), (715, 712, 713, 716), (716, 713, 711, 714), (718, 715, 716, 719), (719, 716, 714, 717), (696, 718, 719, 698), (698, 719, 717, 697), (103, 291, 289, 104)])
me_cylinder.polygons.foreach_set('use_smooth', [True] * 578)
_uv = me_cylinder.uv_layers.new(name='UVMap')
_uv.uv.foreach_set('vector', [0.699, 0.4789, 0.7068, 0.4714, 0.7171, 0.4716, 0.7246, 0.4789, 0.7246, 0.5009, 0.699, 0.5009, 0.7006, 0.5848, 0.7077, 0.5774, 0.7174, 0.5777, 0.7247, 0.5848, 0.7247, 0.6055, 0.7006, 0.6055, 0.7022, 0.6842, 0.7088, 0.6773, 0.7179, 0.6776, 0.7246, 0.6842, 0.7246, 0.7034, 0.7022, 0.7034, 0.7275, 0.3368, 0.7207, 0.3441, 0.7113, 0.3444, 0.704, 0.3381, 0.7029, 0.318, 0.7264, 0.3167, 0.7229, 0.2399, 0.7158, 0.2466, 0.7062, 0.2462, 0.6992, 0.2393, 0.6997, 0.2189, 0.7234, 0.2195, 0.7276, 0.1379, 0.7189, 0.1456, 0.7078, 0.1449, 0.6999, 0.1371, 0.7006, 0.1133, 0.7283, 0.1141, 0.7288, 0.02229, 0.7213, 0.03069, 0.7109, 0.03065, 0.7031, 0.0235, 0.702, 0.001388, 0.7278, 0.0001738, 0.6961, 0.4559, 0.689, 0.4633, 0.6792, 0.4634, 0.6718, 0.4567, 0.6711, 0.4358, 0.6955, 0.435, 0.6914, 0.3551, 0.6849, 0.3625, 0.6755, 0.3625, 0.6683, 0.356, 0.6676, 0.3362, 0.6907, 0.3353, 0.6884, 0.2575, 0.6811, 0.2649, 0.6711, 0.265, 0.6635, 0.258, 0.6631, 0.2366, 0.6881, 0.2361, 0.6877, 0.1543, 0.6798, 0.1612, 0.6695, 0.1605, 0.6622, 0.1527, 0.6636, 0.1307, 0.6892, 0.1324, 0.6952, 0.04798, 0.6869, 0.05489, 0.6766, 0.0539, 0.6696, 0.04607, 0.6712, 0.02404, 0.6969, 0.02595, 0.6368, 0.05402, 0.6443, 0.04726, 0.6539, 0.04772, 0.6609, 0.05482, 0.6602, 0.07547, 0.6361, 0.07466, 0.6333, 0.1559, 0.6413, 0.1488, 0.6518, 0.1494, 0.6592, 0.1568, 0.6585, 0.179, 0.6326, 0.1782, 0.6318, 0.2624, 0.6389, 0.2556, 0.6484, 0.256, 0.6553, 0.2629, 0.6549, 0.2831, 0.6314, 0.2826, 0.629, 0.3618, 0.6369, 0.3547, 0.6471, 0.3552, 0.6545, 0.3627, 0.6537, 0.3847, 0.6282, 0.3837, 0.627, 0.4699, 0.6345, 0.4617, 0.6449, 0.4617, 0.6528, 0.469, 0.6535, 0.4912, 0.6277, 0.492, 0.4868, 0.17, 0.4905, 0.182, 0.4923, 0.1886, 0.495, 0.2009, 0.4981, 0.2185, 0.4998, 0.2379, 0.4998, 0.2558, 0.4993, 0.2684, 0.4987, 0.2752, 0.497, 0.2876, 0.4939, 0.3053, 0.4889, 0.3241, 0.4828, 0.3409, 0.478, 0.3525, 0.4751, 0.3588, 0.4693, 0.3699, 0.4603, 0.3854, 0.4492, 0.4013, 0.4376, 0.4151, 0.4292, 0.4243, 0.4243, 0.4292, 0.4151, 0.4376, 0.4013, 0.4492, 0.3854, 0.4603, 0.3699, 0.4693, 0.3587, 0.4751, 0.3525, 0.478, 0.3409, 0.4828, 0.3241, 0.4889, 0.3053, 0.4939, 0.2876, 0.497, 0.2752, 0.4987, 0.2684, 0.4993, 0.2558, 0.4998, 0.2379, 0.4998, 0.2185, 0.4981, 0.2009, 0.495, 0.1886, 0.4923, 0.182, 0.4905, 0.17, 0.4868, 0.1532, 0.4806, 0.1356, 0.4724, 0.12, 0.4634, 0.1095, 0.4567, 0.1038, 0.4528, 0.09388, 0.4451, 0.08014, 0.4336, 0.0664, 0.4199, 0.05487, 0.4061, 0.04724, 0.3962, 0.04327, 0.3905, 0.03656, 0.38, 0.02759, 0.3644, 0.01938, 0.3468, 0.01324, 0.33, 0.009478, 0.318, 0.00767, 0.3114, 0.004982, 0.2991, 0.001867, 0.2815, 0.0001739, 0.2621, 0.0001738, 0.2442, 0.0007203, 0.2316, 0.001297, 0.2248, 0.002956, 0.2124, 0.006071, 0.1947, 0.0111, 0.1759, 0.01724, 0.1591, 0.02203, 0.1475, 0.02492, 0.1412, 0.03073, 0.1301, 0.0397, 0.1146, 0.05084, 0.09869, 0.06237, 0.08494, 0.07084, 0.07571, 0.07569, 0.07082, 0.08495, 0.06237, 0.09869, 0.05084, 0.1146, 0.0397, 0.1301, 0.03073, 0.1413, 0.02494, 0.1475, 0.02201, 0.1591, 0.01724, 0.1759, 0.0111, 0.1947, 0.006071, 0.2124, 0.002956, 0.2248, 0.001321, 0.2316, 0.0006956, 0.2442, 0.0001738, 0.2621, 0.0001739, 0.2815, 0.001867, 0.2991, 0.004983, 0.3114, 0.007694, 0.318, 0.009454, 0.33, 0.01324, 0.3468, 0.01938, 0.3644, 0.02759, 0.38, 0.03656, 0.3905, 0.04329, 0.3962, 0.04723, 0.4061, 0.05487, 0.4199, 0.0664, 0.4336, 0.08014, 0.4451, 0.09388, 0.4528, 0.1038, 0.4567, 0.1095, 0.4634, 0.12, 0.4724, 0.1356, 0.4806, 0.1532, 0.6328, 0.579, 0.6397, 0.5701, 0.6501, 0.5694, 0.6586, 0.5761, 0.6611, 0.5983, 0.6353, 0.6012, 0.6277, 0.492, 0.6535, 0.4912, 0.6543, 0.5152, 0.6285, 0.516, 0.6285, 0.516, 0.6543, 0.5152, 0.655, 0.5373, 0.6477, 0.545, 0.6373, 0.5453, 0.6292, 0.5381, 0.7249, 0.4182, 0.6994, 0.4181, 0.6995, 0.3945, 0.7249, 0.3945, 0.6994, 0.4181, 0.7249, 0.4182, 0.7248, 0.44, 0.7171, 0.4475, 0.7069, 0.4472, 0.6994, 0.44, 0.7246, 0.5247, 0.699, 0.5247, 0.699, 0.5009, 0.7246, 0.5009, 0.699, 0.5247, 0.7246, 0.5247, 0.7246, 0.5467, 0.717, 0.554, 0.7066, 0.5537, 0.699, 0.5467, 0.7247, 0.6279, 0.7006, 0.6279, 0.7006, 0.6055, 0.7247, 0.6055, 0.7006, 0.6279, 0.7247, 0.6279, 0.7247, 0.6486, 0.7175, 0.6554, 0.7078, 0.6552, 0.7006, 0.6486, 0.7246, 0.7242, 0.7022, 0.7242, 0.7022, 0.7034, 0.7246, 0.7034, 0.7304, 0.3928, 0.7069, 0.3941, 0.7058, 0.374, 0.7125, 0.3667, 0.722, 0.3664, 0.7293, 0.3726, 0.7017, 0.2961, 0.7252, 0.2948, 0.7264, 0.3167, 0.7029, 0.318, 0.7252, 0.2948, 0.7017, 0.2961, 0.7005, 0.2759, 0.7073, 0.2688, 0.7168, 0.2686, 0.724, 0.2746, 0.7003, 0.1968, 0.724, 0.1974, 0.7234, 0.2195, 0.6997, 0.2189, 0.724, 0.1974, 0.7003, 0.1968, 0.7008, 0.1765, 0.7081, 0.1693, 0.7177, 0.17, 0.7245, 0.1771, 0.7014, 0.0875, 0.7292, 0.08837, 0.7283, 0.1141, 0.7006, 0.1133, 0.7292, 0.08837, 0.7014, 0.0875, 0.7022, 0.06371, 0.7107, 0.0559, 0.7219, 0.05642, 0.7299, 0.06458, 0.6734, 0.5148, 0.6978, 0.514, 0.6986, 0.5367, 0.6742, 0.5376, 0.6978, 0.514, 0.6734, 0.5148, 0.6727, 0.4938, 0.6799, 0.4864, 0.6897, 0.4863, 0.6971, 0.493, 0.6704, 0.4131, 0.6948, 0.4124, 0.6955, 0.435, 0.6711, 0.4358, 0.6948, 0.4124, 0.6704, 0.4131, 0.6698, 0.3923, 0.6768, 0.3851, 0.6866, 0.385, 0.6941, 0.3915, 0.6668, 0.3147, 0.6899, 0.3138, 0.6907, 0.3353, 0.6676, 0.3362, 0.6899, 0.3138, 0.6668, 0.3147, 0.666, 0.2948, 0.6726, 0.2878, 0.682, 0.2876, 0.6891, 0.294, 0.6627, 0.2133, 0.6877, 0.2129, 0.6881, 0.2361, 0.6631, 0.2366, 0.6877, 0.2129, 0.6627, 0.2133, 0.6623, 0.1919, 0.6697, 0.1846, 0.6798, 0.1847, 0.6873, 0.1915, 0.6652, 0.107, 0.6907, 0.1087, 0.6892, 0.1324, 0.6636, 0.1307, 0.6907, 0.1087, 0.6652, 0.107, 0.6666, 0.08511, 0.6749, 0.07814, 0.6852, 0.07905, 0.6922, 0.08679, 0.673, 0.0001738, 0.6986, 0.002083, 0.6969, 0.02595, 0.6712, 0.02404, 0.639, 0.0001738, 0.6609, 0.0008162, 0.6604, 0.01963, 0.6537, 0.02586, 0.6448, 0.02546, 0.6385, 0.01899, 0.6595, 0.09783, 0.6354, 0.09702, 0.6361, 0.07466, 0.6602, 0.07547, 0.6354, 0.09702, 0.6595, 0.09783, 0.6588, 0.1185, 0.6514, 0.1257, 0.6417, 0.125, 0.6347, 0.1177, 0.6577, 0.2031, 0.6318, 0.2022, 0.6326, 0.1782, 0.6585, 0.179, 0.6318, 0.2022, 0.6577, 0.2031, 0.6569, 0.2253, 0.6489, 0.2326, 0.6386, 0.2321, 0.631, 0.2245, 0.6544, 0.305, 0.6309, 0.3045, 0.6314, 0.2826, 0.6549, 0.2831, 0.6309, 0.3045, 0.6544, 0.305, 0.654, 0.3252, 0.6469, 0.3319, 0.6374, 0.3315, 0.6305, 0.3247, 0.6528, 0.4084, 0.6273, 0.4075, 0.6282, 0.3837, 0.6537, 0.3847, 0.6273, 0.4075, 0.6528, 0.4084, 0.652, 0.4303, 0.6443, 0.4375, 0.634, 0.437, 0.6265, 0.4294, 0.6292, 0.5381, 0.6373, 0.5453, 0.6299, 0.5538, 0.6328, 0.579, 0.6302, 0.5635, 0.6397, 0.5701, 0.6586, 0.5761, 0.6501, 0.5694, 0.6571, 0.5606, 0.655, 0.5522, 0.6477, 0.545, 0.655, 0.5373, 0.6994, 0.44, 0.7069, 0.4472, 0.6996, 0.455, 0.699, 0.4789, 0.6995, 0.4635, 0.7068, 0.4714, 0.7246, 0.4789, 0.7171, 0.4716, 0.7243, 0.4638, 0.7244, 0.4553, 0.7171, 0.4475, 0.7248, 0.44, 0.699, 0.5467, 0.7066, 0.5537, 0.7003, 0.5623, 0.7006, 0.5848, 0.6999, 0.5706, 0.7077, 0.5774, 0.7247, 0.5848, 0.7174, 0.5777, 0.7249, 0.5701, 0.7238, 0.5617, 0.717, 0.554, 0.7246, 0.5467, 0.7006, 0.6486, 0.7078, 0.6552, 0.7018, 0.6632, 0.7022, 0.6842, 0.7016, 0.671, 0.7088, 0.6773, 0.7246, 0.6842, 0.7179, 0.6776, 0.7249, 0.6705, 0.7239, 0.6627, 0.7175, 0.6554, 0.7247, 0.6486, 0.7293, 0.3726, 0.722, 0.3664, 0.7282, 0.3588, 0.7275, 0.3368, 0.7278, 0.351, 0.7207, 0.3441, 0.704, 0.3381, 0.7113, 0.3444, 0.705, 0.352, 0.7054, 0.3598, 0.7125, 0.3667, 0.7058, 0.374, 0.724, 0.2746, 0.7168, 0.2686, 0.7221, 0.2606, 0.7229, 0.2399, 0.7221, 0.2536, 0.7158, 0.2466, 0.6992, 0.2393, 0.7062, 0.2462, 0.699, 0.2538, 0.7005, 0.2619, 0.7073, 0.2688, 0.7005, 0.2759, 0.7245, 0.1771, 0.7177, 0.17, 0.7251, 0.163, 0.7276, 0.1379, 0.726, 0.1545, 0.7189, 0.1456, 0.6999, 0.1371, 0.7078, 0.1449, 0.7008, 0.1537, 0.7004, 0.1623, 0.7081, 0.1693, 0.7008, 0.1765, 0.7299, 0.06458, 0.7219, 0.05642, 0.7302, 0.04796, 0.7288, 0.02229, 0.7304, 0.03802, 0.7213, 0.03069, 0.7031, 0.0235, 0.7109, 0.03065, 0.7035, 0.03858, 0.7033, 0.04732, 0.7107, 0.0559, 0.7022, 0.06371, 0.6971, 0.493, 0.6897, 0.4863, 0.6963, 0.4786, 0.6961, 0.4559, 0.6961, 0.4706, 0.689, 0.4633, 0.6718, 0.4567, 0.6792, 0.4634, 0.6725, 0.471, 0.6726, 0.4791, 0.6799, 0.4864, 0.6727, 0.4938, 0.6941, 0.3915, 0.6866, 0.385, 0.6925, 0.3767, 0.6914, 0.3551, 0.6926, 0.3687, 0.6849, 0.3625, 0.6683, 0.356, 0.6755, 0.3625, 0.6687, 0.3701, 0.6701, 0.378, 0.6768, 0.3851, 0.6698, 0.3923, 0.6891, 0.294, 0.682, 0.2876, 0.6884, 0.2802, 0.6884, 0.2575, 0.6882, 0.2723, 0.6811, 0.2649, 0.6635, 0.258, 0.6711, 0.265, 0.664, 0.2731, 0.6658, 0.2812, 0.6726, 0.2878, 0.666, 0.2948, 0.6873, 0.1915, 0.6798, 0.1847, 0.6859, 0.1765, 0.6877, 0.1543, 0.6862, 0.1691, 0.6798, 0.1612, 0.6622, 0.1527, 0.6695, 0.1605, 0.6615, 0.1684, 0.6628, 0.1771, 0.6697, 0.1846, 0.6623, 0.1919, 0.6922, 0.08679, 0.6852, 0.07905, 0.6929, 0.07175, 0.6952, 0.04798, 0.6936, 0.06332, 0.6869, 0.05489, 0.6696, 0.04607, 0.6766, 0.0539, 0.6687, 0.06125, 0.6681, 0.06978, 0.6749, 0.07814, 0.6666, 0.08511, 0.6385, 0.01899, 0.6448, 0.02546, 0.6382, 0.03211, 0.6368, 0.05402, 0.6378, 0.03977, 0.6443, 0.04726, 0.6609, 0.05482, 0.6539, 0.04772, 0.6611, 0.04031, 0.6597, 0.03251, 0.6537, 0.02586, 0.6604, 0.01963, 0.6347, 0.1177, 0.6417, 0.125, 0.6339, 0.1323, 0.6333, 0.1559, 0.6348, 0.1407, 0.6413, 0.1488, 0.6592, 0.1568, 0.6518, 0.1494, 0.6584, 0.141, 0.659, 0.1326, 0.6514, 0.1257, 0.6588, 0.1185, 0.631, 0.2245, 0.6386, 0.2321, 0.6308, 0.2401, 0.6318, 0.2624, 0.6324, 0.2485, 0.6389, 0.2556, 0.6553, 0.2629, 0.6484, 0.256, 0.6555, 0.2488, 0.6559, 0.2406, 0.6489, 0.2326, 0.6569, 0.2253, 0.6305, 0.3247, 0.6374, 0.3315, 0.6304, 0.3387, 0.629, 0.3618, 0.63, 0.3467, 0.6369, 0.3547, 0.6545, 0.3627, 0.6471, 0.3552, 0.6548, 0.3473, 0.6534, 0.339, 0.6469, 0.3319, 0.654, 0.3252, 0.6265, 0.4294, 0.634, 0.437, 0.6261, 0.4449, 0.627, 0.4699, 0.6257, 0.4544, 0.6345, 0.4617, 0.6528, 0.469, 0.6449, 0.4617, 0.6525, 0.4536, 0.6511, 0.4451, 0.6443, 0.4375, 0.652, 0.4303, 0.2621, 0.5002, 0.2815, 0.5019, 0.2991, 0.505, 0.3114, 0.5077, 0.318, 0.5095, 0.33, 0.5132, 0.3468, 0.5194, 0.3644, 0.5276, 0.38, 0.5366, 0.3905, 0.5433, 0.3962, 0.5472, 0.4061, 0.5549, 0.4199, 0.5664, 0.4336, 0.5801, 0.4451, 0.5939, 0.4528, 0.6038, 0.4567, 0.6095, 0.4634, 0.62, 0.4724, 0.6356, 0.4806, 0.6532, 0.4868, 0.67, 0.4905, 0.682, 0.4923, 0.6886, 0.495, 0.7009, 0.4981, 0.7185, 0.4998, 0.7379, 0.4998, 0.7558, 0.4993, 0.7684, 0.4987, 0.7752, 0.497, 0.7876, 0.4939, 0.8053, 0.4889, 0.8241, 0.4828, 0.8409, 0.478, 0.8525, 0.4751, 0.8588, 0.4693, 0.8699, 0.4603, 0.8854, 0.4492, 0.9013, 0.4376, 0.9151, 0.4292, 0.9243, 0.4243, 0.9292, 0.4151, 0.9376, 0.4013, 0.9492, 0.3854, 0.9603, 0.3699, 0.9693, 0.3587, 0.9751, 0.3525, 0.978, 0.3409, 0.9828, 0.3241, 0.9889, 0.3053, 0.9939, 0.2876, 0.997, 0.2752, 0.9987, 0.2683, 0.9993, 0.2558, 0.9998, 0.2379, 0.9998, 0.2185, 0.9981, 0.2009, 0.995, 0.1886, 0.9923, 0.182, 0.9905, 0.17, 0.9868, 0.1532, 0.9806, 0.1356, 0.9724, 0.12, 0.9634, 0.1095, 0.9567, 0.1038, 0.9528, 0.09388, 0.9451, 0.08014, 0.9336, 0.0664, 0.9199, 0.05487, 0.9061, 0.04725, 0.8962, 0.04327, 0.8905, 0.03656, 0.88, 0.02759, 0.8644, 0.01938, 0.8468, 0.01324, 0.83, 0.009478, 0.818, 0.00767, 0.8114, 0.004983, 0.7991, 0.001868, 0.7815, 0.0001738, 0.7621, 0.0001739, 0.7442, 0.0007203, 0.7316, 0.001296, 0.7248, 0.002956, 0.7124, 0.006071, 0.6947, 0.0111, 0.6759, 0.01724, 0.6591, 0.02203, 0.6475, 0.02492, 0.6412, 0.03073, 0.6301, 0.0397, 0.6146, 0.05084, 0.5987, 0.06237, 0.5849, 0.07084, 0.5757, 0.07569, 0.5708, 0.08494, 0.5624, 0.09869, 0.5508, 0.1146, 0.5397, 0.1301, 0.5307, 0.1413, 0.5249, 0.1475, 0.522, 0.1591, 0.5172, 0.1759, 0.5111, 0.1947, 0.5061, 0.2124, 0.503, 0.2248, 0.5013, 0.2316, 0.5007, 0.2442, 0.5002, 0.7249, 0.5701, 0.7171, 0.5675, 0.7172, 0.5641, 0.7238, 0.5617, 0.7139, 0.5663, 0.7129, 0.5674, 0.7115, 0.5674, 0.7105, 0.5664, 0.7105, 0.5656, 0.7115, 0.5645, 0.7128, 0.5645, 0.7139, 0.5655, 0.6999, 0.5706, 0.7073, 0.5678, 0.7103, 0.5709, 0.7077, 0.5774, 0.7003, 0.5623, 0.7071, 0.5644, 0.7073, 0.5678, 0.6999, 0.5706, 0.7066, 0.5537, 0.71, 0.5614, 0.7071, 0.5644, 0.7003, 0.5623, 0.717, 0.554, 0.714, 0.5611, 0.71, 0.5614, 0.7066, 0.5537, 0.7238, 0.5617, 0.7172, 0.5641, 0.714, 0.5611, 0.717, 0.554, 0.7179, 0.6776, 0.7151, 0.671, 0.7176, 0.6681, 0.7249, 0.6705, 0.7077, 0.5774, 0.7103, 0.5709, 0.7145, 0.5707, 0.7174, 0.5777, 0.7249, 0.6705, 0.7176, 0.6681, 0.7177, 0.665, 0.7239, 0.6627, 0.7146, 0.667, 0.7136, 0.668, 0.7124, 0.668, 0.7114, 0.667, 0.7114, 0.6663, 0.7124, 0.6653, 0.7136, 0.6653, 0.7146, 0.6662, 0.7016, 0.671, 0.7085, 0.6684, 0.7112, 0.6713, 0.7088, 0.6773, 0.7018, 0.6632, 0.7082, 0.6652, 0.7085, 0.6684, 0.7016, 0.671, 0.7078, 0.6552, 0.711, 0.6624, 0.7082, 0.6652, 0.7018, 0.6632, 0.7175, 0.6554, 0.7147, 0.6621, 0.711, 0.6624, 0.7078, 0.6552, 0.7239, 0.6627, 0.7177, 0.665, 0.7147, 0.6621, 0.7175, 0.6554, 0.7113, 0.3444, 0.7143, 0.351, 0.7117, 0.3542, 0.705, 0.352, 0.7088, 0.6773, 0.7112, 0.6713, 0.7151, 0.671, 0.7179, 0.6776, 0.705, 0.352, 0.7117, 0.3542, 0.712, 0.3575, 0.7054, 0.3598, 0.715, 0.3551, 0.7159, 0.354, 0.7172, 0.354, 0.7182, 0.3549, 0.7183, 0.3557, 0.7173, 0.3567, 0.7161, 0.3568, 0.715, 0.3558, 0.7278, 0.351, 0.7212, 0.3533, 0.7181, 0.3507, 0.7207, 0.3441, 0.7282, 0.3588, 0.7215, 0.3566, 0.7212, 0.3533, 0.7278, 0.351, 0.722, 0.3664, 0.719, 0.3597, 0.7215, 0.3566, 0.7282, 0.3588, 0.7125, 0.3667, 0.7151, 0.3601, 0.719, 0.3597, 0.722, 0.3664, 0.7054, 0.3598, 0.712, 0.3575, 0.7151, 0.3601, 0.7125, 0.3667, 0.7062, 0.2462, 0.7092, 0.2532, 0.7067, 0.2562, 0.699, 0.2538, 0.7207, 0.3441, 0.7181, 0.3507, 0.7143, 0.351, 0.7113, 0.3444, 0.699, 0.2538, 0.7067, 0.2562, 0.7067, 0.2594, 0.7005, 0.2619, 0.7098, 0.2572, 0.7107, 0.2562, 0.7119, 0.2562, 0.7129, 0.2571, 0.713, 0.2579, 0.712, 0.2588, 0.7108, 0.2589, 0.7098, 0.2579, 0.7221, 0.2536, 0.7159, 0.2556, 0.713, 0.253, 0.7158, 0.2466, 0.7221, 0.2606, 0.7161, 0.2589, 0.7159, 0.2556, 0.7221, 0.2536, 0.7168, 0.2686, 0.7135, 0.2617, 0.7161, 0.2589, 0.7221, 0.2606, 0.7073, 0.2688, 0.7098, 0.2621, 0.7135, 0.2617, 0.7168, 0.2686, 0.7005, 0.2619, 0.7067, 0.2594, 0.7098, 0.2621, 0.7073, 0.2688, 0.7078, 0.1449, 0.7111, 0.1532, 0.7079, 0.1562, 0.7008, 0.1537, 0.7158, 0.2466, 0.713, 0.253, 0.7092, 0.2532, 0.7062, 0.2462, 0.7008, 0.1537, 0.7079, 0.1562, 0.708, 0.1597, 0.7004, 0.1623, 0.7114, 0.1575, 0.7125, 0.1565, 0.7138, 0.1565, 0.7149, 0.1576, 0.7149, 0.1584, 0.7138, 0.1595, 0.7124, 0.1595, 0.7113, 0.1583, 0.726, 0.1545, 0.7183, 0.1563, 0.7152, 0.1531, 0.7189, 0.1456, 0.7251, 0.163, 0.7182, 0.1599, 0.7183, 0.1563, 0.726, 0.1545, 0.7177, 0.17, 0.7152, 0.163, 0.7182, 0.1599, 0.7251, 0.163, 0.7081, 0.1693, 0.7109, 0.163, 0.7152, 0.163, 0.7177, 0.17, 0.7004, 0.1623, 0.708, 0.1597, 0.7109, 0.163, 0.7081, 0.1693, 0.7109, 0.03065, 0.7139, 0.03797, 0.7109, 0.04144, 0.7035, 0.03858, 0.7189, 0.1456, 0.7152, 0.1531, 0.7111, 0.1532, 0.7078, 0.1449, 0.7035, 0.03858, 0.7109, 0.04144, 0.711, 0.04515, 0.7033, 0.04732, 0.7145, 0.04271, 0.7156, 0.04155, 0.7171, 0.04154, 0.7182, 0.04268, 0.7182, 0.04355, 0.7171, 0.04471, 0.7157, 0.04471, 0.7145, 0.04359, 0.7304, 0.03802, 0.7217, 0.04118, 0.7185, 0.03773, 0.7213, 0.03069, 0.7302, 0.04796, 0.7219, 0.04483, 0.7217, 0.04118, 0.7304, 0.03802, 0.7219, 0.05642, 0.7188, 0.04831, 0.7219, 0.04483, 0.7302, 0.04796, 0.7107, 0.0559, 0.7143, 0.04842, 0.7188, 0.04831, 0.7219, 0.05642, 0.7033, 0.04732, 0.711, 0.04515, 0.7143, 0.04842, 0.7107, 0.0559, 0.6792, 0.4634, 0.6821, 0.4703, 0.6794, 0.4735, 0.6725, 0.471, 0.7213, 0.03069, 0.7185, 0.03773, 0.7139, 0.03797, 0.7109, 0.03065, 0.6725, 0.471, 0.6794, 0.4735, 0.6796, 0.4768, 0.6726, 0.4791, 0.6827, 0.4745, 0.6837, 0.4735, 0.685, 0.4734, 0.6861, 0.4744, 0.6861, 0.4752, 0.6851, 0.4762, 0.6839, 0.4763, 0.6828, 0.4753, 0.6961, 0.4706, 0.6892, 0.4728, 0.6861, 0.47, 0.689, 0.4633, 0.6963, 0.4786, 0.6894, 0.4761, 0.6892, 0.4728, 0.6961, 0.4706, 0.6897, 0.4863, 0.6868, 0.4794, 0.6894, 0.4761, 0.6963, 0.4786, 0.6799, 0.4864, 0.6827, 0.4796, 0.6868, 0.4794, 0.6897, 0.4863, 0.6726, 0.4791, 0.6796, 0.4768, 0.6827, 0.4796, 0.6799, 0.4864, 0.6755, 0.3625, 0.6786, 0.3691, 0.6762, 0.3722, 0.6687, 0.3701, 0.689, 0.4633, 0.6861, 0.47, 0.6821, 0.4703, 0.6792, 0.4634, 0.6687, 0.3701, 0.6762, 0.3722, 0.6762, 0.3755, 0.6701, 0.378, 0.6793, 0.3731, 0.6803, 0.3721, 0.6815, 0.3721, 0.6826, 0.373, 0.6826, 0.3738, 0.6817, 0.3748, 0.6804, 0.3749, 0.6794, 0.3739, 0.6926, 0.3687, 0.6856, 0.3716, 0.6826, 0.3687, 0.6849, 0.3625, 0.6925, 0.3767, 0.6859, 0.3748, 0.6856, 0.3716, 0.6926, 0.3687, 0.6866, 0.385, 0.6831, 0.3778, 0.6859, 0.3748, 0.6925, 0.3767, 0.6768, 0.3851, 0.6793, 0.3782, 0.6831, 0.3778, 0.6866, 0.385, 0.6701, 0.378, 0.6762, 0.3755, 0.6793, 0.3782, 0.6768, 0.3851, 0.6711, 0.265, 0.6743, 0.2721, 0.6718, 0.2753, 0.664, 0.2731, 0.6849, 0.3625, 0.6826, 0.3687, 0.6786, 0.3691, 0.6755, 0.3625, 0.664, 0.2731, 0.6718, 0.2753, 0.6719, 0.2786, 0.6658, 0.2812, 0.675, 0.2763, 0.676, 0.2752, 0.6773, 0.2752, 0.6783, 0.2761, 0.6784, 0.2769, 0.6774, 0.278, 0.6761, 0.278, 0.6751, 0.2771, 0.6882, 0.2723, 0.6814, 0.2746, 0.6783, 0.2718, 0.6811, 0.2649, 0.6884, 0.2802, 0.6816, 0.2779, 0.6814, 0.2746, 0.6882, 0.2723, 0.682, 0.2876, 0.6791, 0.281, 0.6816, 0.2779, 0.6884, 0.2802, 0.6726, 0.2878, 0.6751, 0.2814, 0.6791, 0.281, 0.682, 0.2876, 0.6658, 0.2812, 0.6719, 0.2786, 0.6751, 0.2814, 0.6726, 0.2878, 0.6695, 0.1605, 0.6723, 0.168, 0.6696, 0.1712, 0.6615, 0.1684, 0.6811, 0.2649, 0.6783, 0.2718, 0.6743, 0.2721, 0.6711, 0.265, 0.6615, 0.1684, 0.6696, 0.1712, 0.6695, 0.1746, 0.6628, 0.1771, 0.6728, 0.1724, 0.6739, 0.1713, 0.6752, 0.1714, 0.6762, 0.1724, 0.6762, 0.1732, 0.6751, 0.1742, 0.6738, 0.1742, 0.6728, 0.1732, 0.6862, 0.1691, 0.6795, 0.171, 0.6765, 0.168, 0.6798, 0.1612, 0.6859, 0.1765, 0.6796, 0.1744, 0.6795, 0.171, 0.6862, 0.1691, 0.6798, 0.1847, 0.6766, 0.1773, 0.6796, 0.1744, 0.6859, 0.1765, 0.6697, 0.1846, 0.6727, 0.1776, 0.6766, 0.1773, 0.6798, 0.1847, 0.6628, 0.1771, 0.6695, 0.1746, 0.6727, 0.1776, 0.6697, 0.1846, 0.6766, 0.0539, 0.6789, 0.06149, 0.6757, 0.06458, 0.6687, 0.06125, 0.6798, 0.1612, 0.6765, 0.168, 0.6723, 0.168, 0.6695, 0.1605, 0.6687, 0.06125, 0.6757, 0.06458, 0.6756, 0.06812, 0.6681, 0.06978, 0.6791, 0.06596, 0.6803, 0.06497, 0.6816, 0.06506, 0.6826, 0.06619, 0.6826, 0.06703, 0.6814, 0.06805, 0.6801, 0.06795, 0.6791, 0.06679, 0.6936, 0.06332, 0.6861, 0.06497, 0.6832, 0.06169, 0.6869, 0.05489, 0.6929, 0.07175, 0.686, 0.06844, 0.6861, 0.06497, 0.6936, 0.06332, 0.6852, 0.07905, 0.6828, 0.07152, 0.686, 0.06844, 0.6929, 0.07175, 0.6749, 0.07814, 0.6786, 0.07138, 0.6828, 0.07152, 0.6852, 0.07905, 0.6681, 0.06978, 0.6756, 0.06812, 0.6786, 0.07138, 0.6749, 0.07814, 0.6539, 0.04772, 0.6512, 0.04071, 0.6538, 0.0378, 0.6611, 0.04031, 0.6869, 0.05489, 0.6832, 0.06169, 0.6789, 0.06149, 0.6766, 0.0539, 0.6611, 0.04031, 0.6538, 0.0378, 0.6538, 0.03465, 0.6597, 0.03251, 0.6507, 0.03673, 0.6498, 0.0377, 0.6486, 0.03768, 0.6476, 0.03674, 0.6476, 0.036, 0.6486, 0.035, 0.6498, 0.03501, 0.6507, 0.03599, 0.6378, 0.03977, 0.6446, 0.03798, 0.6474, 0.0408, 0.6443, 0.04726, 0.6382, 0.03211, 0.6446, 0.03477, 0.6446, 0.03798, 0.6378, 0.03977, 0.6448, 0.02546, 0.6472, 0.03193, 0.6446, 0.03477, 0.6382, 0.03211, 0.6537, 0.02586, 0.6509, 0.03188, 0.6472, 0.03193, 0.6448, 0.02546, 0.6597, 0.03251, 0.6538, 0.03465, 0.6509, 0.03188, 0.6537, 0.02586, 0.6518, 0.1494, 0.6486, 0.1416, 0.6516, 0.1386, 0.6584, 0.141, 0.6443, 0.04726, 0.6474, 0.0408, 0.6512, 0.04071, 0.6539, 0.04772, 0.6584, 0.141, 0.6516, 0.1386, 0.6515, 0.1352, 0.659, 0.1326, 0.6482, 0.1374, 0.6472, 0.1384, 0.6459, 0.1384, 0.6449, 0.1373, 0.6449, 0.1365, 0.6459, 0.1354, 0.6473, 0.1355, 0.6483, 0.1366, 0.6348, 0.1407, 0.6414, 0.1386, 0.6445, 0.1417, 0.6413, 0.1488, 0.6339, 0.1323, 0.6417, 0.1351, 0.6414, 0.1386, 0.6348, 0.1407, 0.6417, 0.125, 0.6445, 0.1321, 0.6417, 0.1351, 0.6339, 0.1323, 0.6514, 0.1257, 0.6486, 0.132, 0.6445, 0.1321, 0.6417, 0.125, 0.659, 0.1326, 0.6515, 0.1352, 0.6486, 0.132, 0.6514, 0.1257, 0.6484, 0.256, 0.6458, 0.2491, 0.6487, 0.246, 0.6555, 0.2488, 0.6413, 0.1488, 0.6445, 0.1417, 0.6486, 0.1416, 0.6518, 0.1494, 0.6555, 0.2488, 0.6487, 0.246, 0.6486, 0.2426, 0.6559, 0.2406, 0.6454, 0.2447, 0.6444, 0.2458, 0.643, 0.2458, 0.642, 0.2447, 0.642, 0.244, 0.6431, 0.2429, 0.6443, 0.2429, 0.6454, 0.244, 0.6324, 0.2485, 0.6387, 0.2462, 0.6418, 0.2492, 0.6389, 0.2556, 0.6308, 0.2401, 0.6388, 0.2428, 0.6387, 0.2462, 0.6324, 0.2485, 0.6386, 0.2321, 0.6415, 0.2397, 0.6388, 0.2428, 0.6308, 0.2401, 0.6489, 0.2326, 0.6456, 0.2396, 0.6415, 0.2397, 0.6386, 0.2321, 0.6559, 0.2406, 0.6486, 0.2426, 0.6456, 0.2396, 0.6489, 0.2326, 0.6471, 0.3552, 0.6442, 0.3477, 0.6469, 0.3446, 0.6548, 0.3473, 0.6389, 0.2556, 0.6418, 0.2492, 0.6458, 0.2491, 0.6484, 0.256, 0.6548, 0.3473, 0.6469, 0.3446, 0.647, 0.3413, 0.6534, 0.339, 0.6437, 0.3435, 0.6427, 0.3445, 0.6414, 0.3445, 0.6404, 0.3435, 0.6404, 0.3427, 0.6414, 0.3416, 0.6427, 0.3417, 0.6437, 0.3427, 0.63, 0.3467, 0.6371, 0.3448, 0.6401, 0.3478, 0.6369, 0.3547, 0.6304, 0.3387, 0.6371, 0.3415, 0.6371, 0.3448, 0.63, 0.3467, 0.6374, 0.3315, 0.6399, 0.3384, 0.6371, 0.3415, 0.6304, 0.3387, 0.6469, 0.3319, 0.644, 0.3383, 0.6399, 0.3384, 0.6374, 0.3315, 0.6534, 0.339, 0.647, 0.3413, 0.644, 0.3383, 0.6469, 0.3319, 0.6449, 0.4617, 0.6416, 0.4544, 0.6445, 0.451, 0.6525, 0.4536, 0.6369, 0.3547, 0.6401, 0.3478, 0.6442, 0.3477, 0.6471, 0.3552, 0.6525, 0.4536, 0.6445, 0.451, 0.6445, 0.4475, 0.6511, 0.4451, 0.641, 0.4498, 0.64, 0.4509, 0.6386, 0.451, 0.6375, 0.4499, 0.6375, 0.449, 0.6385, 0.4479, 0.6399, 0.4479, 0.641, 0.449, 0.6257, 0.4544, 0.6341, 0.4514, 0.6372, 0.4547, 0.6345, 0.4617, 0.6261, 0.4449, 0.6339, 0.4479, 0.6341, 0.4514, 0.6257, 0.4544, 0.634, 0.437, 0.6369, 0.4445, 0.6339, 0.4479, 0.6261, 0.4449, 0.6443, 0.4375, 0.6412, 0.4444, 0.6369, 0.4445, 0.634, 0.437, 0.6511, 0.4451, 0.6445, 0.4475, 0.6412, 0.4444, 0.6443, 0.4375, 0.7171, 0.4716, 0.7143, 0.4643, 0.7172, 0.461, 0.7243, 0.4638, 0.6345, 0.4617, 0.6372, 0.4547, 0.6416, 0.4544, 0.6449, 0.4617, 0.7243, 0.4638, 0.7172, 0.461, 0.717, 0.4574, 0.7244, 0.4553, 0.7137, 0.4598, 0.7127, 0.4609, 0.7113, 0.4609, 0.7102, 0.4598, 0.7102, 0.459, 0.7113, 0.4579, 0.7127, 0.4579, 0.7137, 0.459, 0.6995, 0.4635, 0.7069, 0.4613, 0.71, 0.4644, 0.7068, 0.4714, 0.6996, 0.455, 0.7068, 0.4578, 0.7069, 0.4613, 0.6995, 0.4635, 0.7069, 0.4472, 0.7097, 0.4545, 0.7068, 0.4578, 0.6996, 0.455, 0.7171, 0.4475, 0.7139, 0.4544, 0.7097, 0.4545, 0.7069, 0.4472, 0.7244, 0.4553, 0.717, 0.4574, 0.7139, 0.4544, 0.7171, 0.4475, 0.6501, 0.5694, 0.6463, 0.5622, 0.6488, 0.5586, 0.6571, 0.5606, 0.7068, 0.4714, 0.71, 0.4644, 0.7143, 0.4643, 0.7171, 0.4716, 0.6571, 0.5606, 0.6488, 0.5586, 0.6486, 0.5551, 0.655, 0.5522, 0.6453, 0.5577, 0.6443, 0.559, 0.6429, 0.5591, 0.6417, 0.558, 0.6417, 0.5572, 0.6427, 0.556, 0.644, 0.5559, 0.6452, 0.5569, 0.6302, 0.5635, 0.6385, 0.5598, 0.6419, 0.5629, 0.6397, 0.5701, 0.6299, 0.5538, 0.638, 0.5563, 0.6385, 0.5598, 0.6302, 0.5635, 0.6373, 0.5453, 0.6408, 0.5527, 0.638, 0.5563, 0.6299, 0.5538, 0.6477, 0.545, 0.6451, 0.5522, 0.6408, 0.5527, 0.6373, 0.5453, 0.655, 0.5522, 0.6486, 0.5551, 0.6451, 0.5522, 0.6477, 0.545, 0.6397, 0.5701, 0.6419, 0.5629, 0.6463, 0.5622, 0.6501, 0.5694, 0.7129, 0.5674, 0.7139, 0.5663, 0.7154, 0.5669, 0.7135, 0.5689, 0.7135, 0.5689, 0.7154, 0.5669, 0.7171, 0.5675, 0.7145, 0.5707, 0.7115, 0.5674, 0.7129, 0.5674, 0.7135, 0.5689, 0.7109, 0.569, 0.7109, 0.569, 0.7135, 0.5689, 0.7145, 0.5707, 0.7103, 0.5709, 0.7105, 0.5664, 0.7115, 0.5674, 0.7109, 0.569, 0.709, 0.567, 0.709, 0.567, 0.7109, 0.569, 0.7103, 0.5709, 0.7073, 0.5678, 0.7105, 0.5656, 0.7105, 0.5664, 0.709, 0.567, 0.709, 0.565, 0.709, 0.565, 0.709, 0.567, 0.7073, 0.5678, 0.7071, 0.5644, 0.7115, 0.5645, 0.7105, 0.5656, 0.709, 0.565, 0.7109, 0.563, 0.7109, 0.563, 0.709, 0.565, 0.7071, 0.5644, 0.71, 0.5614, 0.7128, 0.5645, 0.7115, 0.5645, 0.7109, 0.563, 0.7134, 0.563, 0.7134, 0.563, 0.7109, 0.563, 0.71, 0.5614, 0.714, 0.5611, 0.7139, 0.5655, 0.7128, 0.5645, 0.7134, 0.563, 0.7153, 0.5649, 0.7153, 0.5649, 0.7134, 0.563, 0.714, 0.5611, 0.7172, 0.5641, 0.7139, 0.5663, 0.7139, 0.5655, 0.7153, 0.5649, 0.7154, 0.5669, 0.7154, 0.5669, 0.7153, 0.5649, 0.7172, 0.5641, 0.7171, 0.5675, 0.7136, 0.668, 0.7146, 0.667, 0.716, 0.6675, 0.7143, 0.6694, 0.7143, 0.6694, 0.716, 0.6675, 0.7176, 0.6681, 0.7151, 0.671, 0.7124, 0.668, 0.7136, 0.668, 0.7143, 0.6694, 0.7118, 0.6695, 0.7118, 0.6695, 0.7143, 0.6694, 0.7151, 0.671, 0.7112, 0.6713, 0.7114, 0.667, 0.7124, 0.668, 0.7118, 0.6695, 0.7101, 0.6676, 0.7101, 0.6676, 0.7118, 0.6695, 0.7112, 0.6713, 0.7085, 0.6684, 0.7114, 0.6663, 0.7114, 0.667, 0.7101, 0.6676, 0.71, 0.6657, 0.71, 0.6657, 0.7101, 0.6676, 0.7085, 0.6684, 0.7082, 0.6652, 0.7124, 0.6653, 0.7114, 0.6663, 0.71, 0.6657, 0.7118, 0.6639, 0.7118, 0.6639, 0.71, 0.6657, 0.7082, 0.6652, 0.711, 0.6624, 0.7136, 0.6653, 0.7124, 0.6653, 0.7118, 0.6639, 0.7141, 0.6639, 0.7141, 0.6639, 0.7118, 0.6639, 0.711, 0.6624, 0.7147, 0.6621, 0.7146, 0.6662, 0.7136, 0.6653, 0.7141, 0.6639, 0.7159, 0.6656, 0.7159, 0.6656, 0.7141, 0.6639, 0.7147, 0.6621, 0.7177, 0.665, 0.7146, 0.667, 0.7146, 0.6662, 0.7159, 0.6656, 0.716, 0.6675, 0.716, 0.6675, 0.7159, 0.6656, 0.7177, 0.665, 0.7176, 0.6681, 0.7159, 0.354, 0.715, 0.3551, 0.7135, 0.3546, 0.7152, 0.3527, 0.7152, 0.3527, 0.7135, 0.3546, 0.7117, 0.3542, 0.7143, 0.351, 0.7172, 0.354, 0.7159, 0.354, 0.7152, 0.3527, 0.7177, 0.3525, 0.7177, 0.3525, 0.7152, 0.3527, 0.7143, 0.351, 0.7181, 0.3507, 0.7182, 0.3549, 0.7172, 0.354, 0.7177, 0.3525, 0.7196, 0.3542, 0.7196, 0.3542, 0.7177, 0.3525, 0.7181, 0.3507, 0.7212, 0.3533, 0.7183, 0.3557, 0.7182, 0.3549, 0.7196, 0.3542, 0.7197, 0.3562, 0.7197, 0.3562, 0.7196, 0.3542, 0.7212, 0.3533, 0.7215, 0.3566, 0.7173, 0.3567, 0.7183, 0.3557, 0.7197, 0.3562, 0.718, 0.3581, 0.718, 0.3581, 0.7197, 0.3562, 0.7215, 0.3566, 0.719, 0.3597, 0.7161, 0.3568, 0.7173, 0.3567, 0.718, 0.3581, 0.7156, 0.3583, 0.7156, 0.3583, 0.718, 0.3581, 0.719, 0.3597, 0.7151, 0.3601, 0.715, 0.3558, 0.7161, 0.3568, 0.7156, 0.3583, 0.7137, 0.3565, 0.7137, 0.3565, 0.7156, 0.3583, 0.7151, 0.3601, 0.712, 0.3575, 0.715, 0.3551, 0.715, 0.3558, 0.7137, 0.3565, 0.7135, 0.3546, 0.7135, 0.3546, 0.7137, 0.3565, 0.712, 0.3575, 0.7117, 0.3542, 0.7107, 0.2562, 0.7098, 0.2572, 0.7083, 0.2567, 0.71, 0.2548, 0.71, 0.2548, 0.7083, 0.2567, 0.7067, 0.2562, 0.7092, 0.2532, 0.7119, 0.2562, 0.7107, 0.2562, 0.71, 0.2548, 0.7125, 0.2547, 0.7125, 0.2547, 0.71, 0.2548, 0.7092, 0.2532, 0.713, 0.253, 0.7129, 0.2571, 0.7119, 0.2562, 0.7125, 0.2547, 0.7143, 0.2565, 0.7143, 0.2565, 0.7125, 0.2547, 0.713, 0.253, 0.7159, 0.2556, 0.713, 0.2579, 0.7129, 0.2571, 0.7143, 0.2565, 0.7143, 0.2584, 0.7143, 0.2584, 0.7143, 0.2565, 0.7159, 0.2556, 0.7161, 0.2589, 0.712, 0.2588, 0.713, 0.2579, 0.7143, 0.2584, 0.7126, 0.2602, 0.7126, 0.2602, 0.7143, 0.2584, 0.7161, 0.2589, 0.7135, 0.2617, 0.7108, 0.2589, 0.712, 0.2588, 0.7126, 0.2602, 0.7103, 0.2603, 0.7103, 0.2603, 0.7126, 0.2602, 0.7135, 0.2617, 0.7098, 0.2621, 0.7098, 0.2579, 0.7108, 0.2589, 0.7103, 0.2603, 0.7085, 0.2586, 0.7085, 0.2586, 0.7103, 0.2603, 0.7098, 0.2621, 0.7067, 0.2594, 0.7098, 0.2572, 0.7098, 0.2579, 0.7085, 0.2586, 0.7083, 0.2567, 0.7083, 0.2567, 0.7085, 0.2586, 0.7067, 0.2594, 0.7067, 0.2562, 0.7125, 0.1565, 0.7114, 0.1575, 0.7098, 0.1568, 0.7119, 0.155, 0.7119, 0.155, 0.7098, 0.1568, 0.7079, 0.1562, 0.7111, 0.1532, 0.7138, 0.1565, 0.7125, 0.1565, 0.7119, 0.155, 0.7144, 0.1551, 0.7144, 0.1551, 0.7119, 0.155, 0.7111, 0.1532, 0.7152, 0.1531, 0.7149, 0.1576, 0.7138, 0.1565, 0.7144, 0.1551, 0.7164, 0.1569, 0.7164, 0.1569, 0.7144, 0.1551, 0.7152, 0.1531, 0.7183, 0.1563, 0.7149, 0.1584, 0.7149, 0.1576, 0.7164, 0.1569, 0.7164, 0.159, 0.7164, 0.159, 0.7164, 0.1569, 0.7183, 0.1563, 0.7182, 0.1599, 0.7138, 0.1595, 0.7149, 0.1584, 0.7164, 0.159, 0.7144, 0.1611, 0.7144, 0.1611, 0.7164, 0.159, 0.7182, 0.1599, 0.7152, 0.163, 0.7124, 0.1595, 0.7138, 0.1595, 0.7144, 0.1611, 0.7117, 0.161, 0.7117, 0.161, 0.7144, 0.1611, 0.7152, 0.163, 0.7109, 0.163, 0.7113, 0.1583, 0.7124, 0.1595, 0.7117, 0.161, 0.7098, 0.1589, 0.7098, 0.1589, 0.7117, 0.161, 0.7109, 0.163, 0.708, 0.1597, 0.7114, 0.1575, 0.7113, 0.1583, 0.7098, 0.1589, 0.7098, 0.1568, 0.7098, 0.1568, 0.7098, 0.1589, 0.708, 0.1597, 0.7079, 0.1562, 0.7156, 0.04155, 0.7145, 0.04271, 0.7129, 0.04215, 0.7149, 0.03988, 0.7149, 0.03988, 0.7129, 0.04215, 0.7109, 0.04144, 0.7139, 0.03797, 0.7171, 0.04154, 0.7156, 0.04155, 0.7149, 0.03988, 0.7177, 0.03986, 0.7177, 0.03986, 0.7149, 0.03988, 0.7139, 0.03797, 0.7185, 0.03773, 0.7182, 0.04268, 0.7171, 0.04154, 0.7177, 0.03986, 0.7197, 0.04199, 0.7197, 0.04199, 0.7177, 0.03986, 0.7185, 0.03773, 0.7217, 0.04118, 0.7182, 0.04355, 0.7182, 0.04268, 0.7197, 0.04199, 0.7199, 0.04417, 0.7199, 0.04417, 0.7197, 0.04199, 0.7217, 0.04118, 0.7219, 0.04483, 0.7171, 0.04471, 0.7182, 0.04355, 0.7199, 0.04417, 0.7178, 0.04637, 0.7178, 0.04637, 0.7199, 0.04417, 0.7219, 0.04483, 0.7188, 0.04831, 0.7157, 0.04471, 0.7171, 0.04471, 0.7178, 0.04637, 0.7151, 0.04634, 0.7151, 0.04634, 0.7178, 0.04637, 0.7188, 0.04831, 0.7143, 0.04842, 0.7145, 0.04359, 0.7157, 0.04471, 0.7151, 0.04634, 0.7129, 0.04434, 0.7129, 0.04434, 0.7151, 0.04634, 0.7143, 0.04842, 0.711, 0.04515, 0.7145, 0.04271, 0.7145, 0.04359, 0.7129, 0.04434, 0.7129, 0.04215, 0.7129, 0.04215, 0.7129, 0.04434, 0.711, 0.04515, 0.7109, 0.04144, 0.6837, 0.4735, 0.6827, 0.4745, 0.6812, 0.474, 0.683, 0.472, 0.683, 0.472, 0.6812, 0.474, 0.6794, 0.4735, 0.6821, 0.4703, 0.685, 0.4734, 0.6837, 0.4735, 0.683, 0.472, 0.6855, 0.4719, 0.6855, 0.4719, 0.683, 0.472, 0.6821, 0.4703, 0.6861, 0.47, 0.6861, 0.4744, 0.685, 0.4734, 0.6855, 0.4719, 0.6875, 0.4737, 0.6875, 0.4737, 0.6855, 0.4719, 0.6861, 0.47, 0.6892, 0.4728, 0.6861, 0.4752, 0.6861, 0.4744, 0.6875, 0.4737, 0.6876, 0.4757, 0.6876, 0.4757, 0.6875, 0.4737, 0.6892, 0.4728, 0.6894, 0.4761, 0.6851, 0.4762, 0.6861, 0.4752, 0.6876, 0.4757, 0.6858, 0.4777, 0.6858, 0.4777, 0.6876, 0.4757, 0.6894, 0.4761, 0.6868, 0.4794, 0.6839, 0.4763, 0.6851, 0.4762, 0.6858, 0.4777, 0.6834, 0.4777, 0.6834, 0.4777, 0.6858, 0.4777, 0.6868, 0.4794, 0.6827, 0.4796, 0.6828, 0.4753, 0.6839, 0.4763, 0.6834, 0.4777, 0.6813, 0.4761, 0.6813, 0.4761, 0.6834, 0.4777, 0.6827, 0.4796, 0.6796, 0.4768, 0.6827, 0.4745, 0.6828, 0.4753, 0.6813, 0.4761, 0.6812, 0.474, 0.6812, 0.474, 0.6813, 0.4761, 0.6796, 0.4768, 0.6794, 0.4735, 0.6803, 0.3721, 0.6793, 0.3731, 0.6779, 0.3727, 0.6796, 0.3707, 0.6796, 0.3707, 0.6779, 0.3727, 0.6762, 0.3722, 0.6786, 0.3691, 0.6815, 0.3721, 0.6803, 0.3721, 0.6796, 0.3707, 0.6821, 0.3706, 0.6821, 0.3706, 0.6796, 0.3707, 0.6786, 0.3691, 0.6826, 0.3687, 0.6826, 0.373, 0.6815, 0.3721, 0.6821, 0.3706, 0.6839, 0.3724, 0.6839, 0.3724, 0.6821, 0.3706, 0.6826, 0.3687, 0.6856, 0.3716, 0.6826, 0.3738, 0.6826, 0.373, 0.6839, 0.3724, 0.6841, 0.3743, 0.6841, 0.3743, 0.6839, 0.3724, 0.6856, 0.3716, 0.6859, 0.3748, 0.6817, 0.3748, 0.6826, 0.3738, 0.6841, 0.3743, 0.6823, 0.3761, 0.6823, 0.3761, 0.6841, 0.3743, 0.6859, 0.3748, 0.6831, 0.3778, 0.6804, 0.3749, 0.6817, 0.3748, 0.6823, 0.3761, 0.6799, 0.3764, 0.6799, 0.3764, 0.6823, 0.3761, 0.6831, 0.3778, 0.6793, 0.3782, 0.6794, 0.3739, 0.6804, 0.3749, 0.6799, 0.3764, 0.678, 0.3746, 0.678, 0.3746, 0.6799, 0.3764, 0.6793, 0.3782, 0.6762, 0.3755, 0.6793, 0.3731, 0.6794, 0.3739, 0.678, 0.3746, 0.6779, 0.3727, 0.6779, 0.3727, 0.678, 0.3746, 0.6762, 0.3755, 0.6762, 0.3722, 0.676, 0.2752, 0.675, 0.2763, 0.6735, 0.2758, 0.6753, 0.2738, 0.6753, 0.2738, 0.6735, 0.2758, 0.6718, 0.2753, 0.6743, 0.2721, 0.6773, 0.2752, 0.676, 0.2752, 0.6753, 0.2738, 0.6778, 0.2737, 0.6778, 0.2737, 0.6753, 0.2738, 0.6743, 0.2721, 0.6783, 0.2718, 0.6783, 0.2761, 0.6773, 0.2752, 0.6778, 0.2737, 0.6797, 0.2755, 0.6797, 0.2755, 0.6778, 0.2737, 0.6783, 0.2718, 0.6814, 0.2746, 0.6784, 0.2769, 0.6783, 0.2761, 0.6797, 0.2755, 0.6798, 0.2774, 0.6798, 0.2774, 0.6797, 0.2755, 0.6814, 0.2746, 0.6816, 0.2779, 0.6774, 0.278, 0.6784, 0.2769, 0.6798, 0.2774, 0.6781, 0.2794, 0.6781, 0.2794, 0.6798, 0.2774, 0.6816, 0.2779, 0.6791, 0.281, 0.6761, 0.278, 0.6774, 0.278, 0.6781, 0.2794, 0.6756, 0.2795, 0.6756, 0.2795, 0.6781, 0.2794, 0.6791, 0.281, 0.6751, 0.2814, 0.6751, 0.2771, 0.6761, 0.278, 0.6756, 0.2795, 0.6737, 0.2777, 0.6737, 0.2777, 0.6756, 0.2795, 0.6751, 0.2814, 0.6719, 0.2786, 0.675, 0.2763, 0.6751, 0.2771, 0.6737, 0.2777, 0.6735, 0.2758, 0.6735, 0.2758, 0.6737, 0.2777, 0.6719, 0.2786, 0.6718, 0.2753, 0.6739, 0.1713, 0.6728, 0.1724, 0.6714, 0.1717, 0.6732, 0.1698, 0.6732, 0.1698, 0.6714, 0.1717, 0.6696, 0.1712, 0.6723, 0.168, 0.6752, 0.1714, 0.6739, 0.1713, 0.6732, 0.1698, 0.6757, 0.1699, 0.6757, 0.1699, 0.6732, 0.1698, 0.6723, 0.168, 0.6765, 0.168, 0.6762, 0.1724, 0.6752, 0.1714, 0.6757, 0.1699, 0.6777, 0.1717, 0.6777, 0.1717, 0.6757, 0.1699, 0.6765, 0.168, 0.6795, 0.171, 0.6762, 0.1732, 0.6762, 0.1724, 0.6777, 0.1717, 0.6777, 0.1738, 0.6777, 0.1738, 0.6777, 0.1717, 0.6795, 0.171, 0.6796, 0.1744, 0.6751, 0.1742, 0.6762, 0.1732, 0.6777, 0.1738, 0.6758, 0.1757, 0.6758, 0.1757, 0.6777, 0.1738, 0.6796, 0.1744, 0.6766, 0.1773, 0.6738, 0.1742, 0.6751, 0.1742, 0.6758, 0.1757, 0.6733, 0.1757, 0.6733, 0.1757, 0.6758, 0.1757, 0.6766, 0.1773, 0.6727, 0.1776, 0.6728, 0.1732, 0.6738, 0.1742, 0.6733, 0.1757, 0.6713, 0.1738, 0.6713, 0.1738, 0.6733, 0.1757, 0.6727, 0.1776, 0.6695, 0.1746, 0.6728, 0.1724, 0.6728, 0.1732, 0.6713, 0.1738, 0.6714, 0.1717, 0.6714, 0.1717, 0.6713, 0.1738, 0.6695, 0.1746, 0.6696, 0.1712, 0.6803, 0.06497, 0.6791, 0.06596, 0.6776, 0.06527, 0.6797, 0.06339, 0.6797, 0.06339, 0.6776, 0.06527, 0.6757, 0.06458, 0.6789, 0.06149, 0.6816, 0.06506, 0.6803, 0.06497, 0.6797, 0.06339, 0.6823, 0.06359, 0.6823, 0.06359, 0.6797, 0.06339, 0.6789, 0.06149, 0.6832, 0.06169, 0.6826, 0.06619, 0.6816, 0.06506, 0.6823, 0.06359, 0.6842, 0.06563, 0.6842, 0.06563, 0.6823, 0.06359, 0.6832, 0.06169, 0.6861, 0.06497, 0.6826, 0.06703, 0.6826, 0.06619, 0.6842, 0.06563, 0.6841, 0.06775, 0.6841, 0.06775, 0.6842, 0.06563, 0.6861, 0.06497, 0.686, 0.06844, 0.6814, 0.06805, 0.6826, 0.06703, 0.6841, 0.06775, 0.682, 0.06964, 0.682, 0.06964, 0.6841, 0.06775, 0.686, 0.06844, 0.6828, 0.07152, 0.6801, 0.06795, 0.6814, 0.06805, 0.682, 0.06964, 0.6793, 0.06948, 0.6793, 0.06948, 0.682, 0.06964, 0.6828, 0.07152, 0.6786, 0.07138, 0.6791, 0.06679, 0.6801, 0.06795, 0.6793, 0.06948, 0.6775, 0.06735, 0.6775, 0.06735, 0.6793, 0.06948, 0.6786, 0.07138, 0.6756, 0.06812, 0.6791, 0.06596, 0.6791, 0.06679, 0.6775, 0.06735, 0.6776, 0.06527, 0.6776, 0.06527, 0.6775, 0.06735, 0.6756, 0.06812, 0.6757, 0.06458, 0.6498, 0.0377, 0.6507, 0.03673, 0.6521, 0.0373, 0.6504, 0.03907, 0.6504, 0.03907, 0.6521, 0.0373, 0.6538, 0.0378, 0.6512, 0.04071, 0.6486, 0.03768, 0.6498, 0.0377, 0.6504, 0.03907, 0.648, 0.03905, 0.648, 0.03905, 0.6504, 0.03907, 0.6512, 0.04071, 0.6474, 0.0408, 0.6476, 0.03674, 0.6486, 0.03768, 0.648, 0.03905, 0.6463, 0.0373, 0.6463, 0.0373, 0.648, 0.03905, 0.6474, 0.0408, 0.6446, 0.03798, 0.6476, 0.036, 0.6476, 0.03674, 0.6463, 0.0373, 0.6462, 0.03547, 0.6462, 0.03547, 0.6463, 0.0373, 0.6446, 0.03798, 0.6446, 0.03477, 0.6486, 0.035, 0.6476, 0.036, 0.6462, 0.03547, 0.6479, 0.03355, 0.6479, 0.03355, 0.6462, 0.03547, 0.6446, 0.03477, 0.6472, 0.03193, 0.6498, 0.03501, 0.6486, 0.035, 0.6479, 0.03355, 0.6504, 0.0336, 0.6504, 0.0336, 0.6479, 0.03355, 0.6472, 0.03193, 0.6509, 0.03188, 0.6507, 0.03599, 0.6498, 0.03501, 0.6504, 0.0336, 0.6521, 0.03544, 0.6521, 0.03544, 0.6504, 0.0336, 0.6509, 0.03188, 0.6538, 0.03465, 0.6507, 0.03673, 0.6507, 0.03599, 0.6521, 0.03544, 0.6521, 0.0373, 0.6521, 0.0373, 0.6521, 0.03544, 0.6538, 0.03465, 0.6538, 0.0378, 0.6472, 0.1384, 0.6482, 0.1374, 0.6497, 0.138, 0.6478, 0.1399, 0.6478, 0.1399, 0.6497, 0.138, 0.6516, 0.1386, 0.6486, 0.1416, 0.6459, 0.1384, 0.6472, 0.1384, 0.6478, 0.1399, 0.6453, 0.1398, 0.6453, 0.1398, 0.6478, 0.1399, 0.6486, 0.1416, 0.6445, 0.1417, 0.6449, 0.1373, 0.6459, 0.1384, 0.6453, 0.1398, 0.6434, 0.1379, 0.6434, 0.1379, 0.6453, 0.1398, 0.6445, 0.1417, 0.6414, 0.1386, 0.6449, 0.1365, 0.6449, 0.1373, 0.6434, 0.1379, 0.6433, 0.1359, 0.6433, 0.1359, 0.6434, 0.1379, 0.6414, 0.1386, 0.6417, 0.1351, 0.6459, 0.1354, 0.6449, 0.1365, 0.6433, 0.1359, 0.6452, 0.1339, 0.6452, 0.1339, 0.6433, 0.1359, 0.6417, 0.1351, 0.6445, 0.1321, 0.6473, 0.1355, 0.6459, 0.1354, 0.6452, 0.1339, 0.6479, 0.1339, 0.6479, 0.1339, 0.6452, 0.1339, 0.6445, 0.1321, 0.6486, 0.132, 0.6483, 0.1366, 0.6473, 0.1355, 0.6479, 0.1339, 0.6498, 0.136, 0.6498, 0.136, 0.6479, 0.1339, 0.6486, 0.132, 0.6515, 0.1352, 0.6482, 0.1374, 0.6483, 0.1366, 0.6498, 0.136, 0.6497, 0.138, 0.6497, 0.138, 0.6498, 0.136, 0.6515, 0.1352, 0.6516, 0.1386, 0.6444, 0.2458, 0.6454, 0.2447, 0.6468, 0.2453, 0.645, 0.2473, 0.645, 0.2473, 0.6468, 0.2453, 0.6487, 0.246, 0.6458, 0.2491, 0.643, 0.2458, 0.6444, 0.2458, 0.645, 0.2473, 0.6424, 0.2473, 0.6424, 0.2473, 0.645, 0.2473, 0.6458, 0.2491, 0.6418, 0.2492, 0.642, 0.2447, 0.643, 0.2458, 0.6424, 0.2473, 0.6405, 0.2454, 0.6405, 0.2454, 0.6424, 0.2473, 0.6418, 0.2492, 0.6387, 0.2462, 0.642, 0.244, 0.642, 0.2447, 0.6405, 0.2454, 0.6405, 0.2434, 0.6405, 0.2434, 0.6405, 0.2454, 0.6387, 0.2462, 0.6388, 0.2428, 0.6431, 0.2429, 0.642, 0.244, 0.6405, 0.2434, 0.6424, 0.2414, 0.6424, 0.2414, 0.6405, 0.2434, 0.6388, 0.2428, 0.6415, 0.2397, 0.6443, 0.2429, 0.6431, 0.2429, 0.6424, 0.2414, 0.6449, 0.2415, 0.6449, 0.2415, 0.6424, 0.2414, 0.6415, 0.2397, 0.6456, 0.2396, 0.6454, 0.244, 0.6443, 0.2429, 0.6449, 0.2415, 0.6469, 0.2433, 0.6469, 0.2433, 0.6449, 0.2415, 0.6456, 0.2396, 0.6486, 0.2426, 0.6454, 0.2447, 0.6454, 0.244, 0.6469, 0.2433, 0.6468, 0.2453, 0.6468, 0.2453, 0.6469, 0.2433, 0.6486, 0.2426, 0.6487, 0.246, 0.6427, 0.3445, 0.6437, 0.3435, 0.6452, 0.344, 0.6433, 0.3459, 0.6433, 0.3459, 0.6452, 0.344, 0.6469, 0.3446, 0.6442, 0.3477, 0.6414, 0.3445, 0.6427, 0.3445, 0.6433, 0.3459, 0.6409, 0.3459, 0.6409, 0.3459, 0.6433, 0.3459, 0.6442, 0.3477, 0.6401, 0.3478, 0.6404, 0.3435, 0.6414, 0.3445, 0.6409, 0.3459, 0.6389, 0.3441, 0.6389, 0.3441, 0.6409, 0.3459, 0.6401, 0.3478, 0.6371, 0.3448, 0.6404, 0.3427, 0.6404, 0.3435, 0.6389, 0.3441, 0.6389, 0.3421, 0.6389, 0.3421, 0.6389, 0.3441, 0.6371, 0.3448, 0.6371, 0.3415, 0.6414, 0.3416, 0.6404, 0.3427, 0.6389, 0.3421, 0.6408, 0.3401, 0.6408, 0.3401, 0.6389, 0.3421, 0.6371, 0.3415, 0.6399, 0.3384, 0.6427, 0.3417, 0.6414, 0.3416, 0.6408, 0.3401, 0.6433, 0.3402, 0.6433, 0.3402, 0.6408, 0.3401, 0.6399, 0.3384, 0.644, 0.3383, 0.6437, 0.3427, 0.6427, 0.3417, 0.6433, 0.3402, 0.6453, 0.342, 0.6453, 0.342, 0.6433, 0.3402, 0.644, 0.3383, 0.647, 0.3413, 0.6437, 0.3435, 0.6437, 0.3427, 0.6453, 0.342, 0.6452, 0.344, 0.6452, 0.344, 0.6453, 0.342, 0.647, 0.3413, 0.6469, 0.3446, 0.64, 0.4509, 0.641, 0.4498, 0.6426, 0.4504, 0.6407, 0.4524, 0.6407, 0.4524, 0.6426, 0.4504, 0.6445, 0.451, 0.6416, 0.4544, 0.6386, 0.451, 0.64, 0.4509, 0.6407, 0.4524, 0.6379, 0.4527, 0.6379, 0.4527, 0.6407, 0.4524, 0.6416, 0.4544, 0.6372, 0.4547, 0.6375, 0.4499, 0.6386, 0.451, 0.6379, 0.4527, 0.6359, 0.4506, 0.6359, 0.4506, 0.6379, 0.4527, 0.6372, 0.4547, 0.6341, 0.4514, 0.6375, 0.449, 0.6375, 0.4499, 0.6359, 0.4506, 0.6359, 0.4485, 0.6359, 0.4485, 0.6359, 0.4506, 0.6341, 0.4514, 0.6339, 0.4479, 0.6385, 0.4479, 0.6375, 0.449, 0.6359, 0.4485, 0.6378, 0.4464, 0.6378, 0.4464, 0.6359, 0.4485, 0.6339, 0.4479, 0.6369, 0.4445, 0.6399, 0.4479, 0.6385, 0.4479, 0.6378, 0.4464, 0.6405, 0.4464, 0.6405, 0.4464, 0.6378, 0.4464, 0.6369, 0.4445, 0.6412, 0.4444, 0.641, 0.449, 0.6399, 0.4479, 0.6405, 0.4464, 0.6426, 0.4483, 0.6426, 0.4483, 0.6405, 0.4464, 0.6412, 0.4444, 0.6445, 0.4475, 0.641, 0.4498, 0.641, 0.449, 0.6426, 0.4483, 0.6426, 0.4504, 0.6426, 0.4504, 0.6426, 0.4483, 0.6445, 0.4475, 0.6445, 0.451, 0.7127, 0.4609, 0.7137, 0.4598, 0.7152, 0.4604, 0.7133, 0.4625, 0.7133, 0.4625, 0.7152, 0.4604, 0.7172, 0.461, 0.7143, 0.4643, 0.7113, 0.4609, 0.7127, 0.4609, 0.7133, 0.4625, 0.7107, 0.4625, 0.7107, 0.4625, 0.7133, 0.4625, 0.7143, 0.4643, 0.71, 0.4644, 0.7102, 0.4598, 0.7113, 0.4609, 0.7107, 0.4625, 0.7088, 0.4605, 0.7088, 0.4605, 0.7107, 0.4625, 0.71, 0.4644, 0.7069, 0.4613, 0.7102, 0.459, 0.7102, 0.4598, 0.7088, 0.4605, 0.7086, 0.4584, 0.7086, 0.4584, 0.7088, 0.4605, 0.7069, 0.4613, 0.7068, 0.4578, 0.7113, 0.4579, 0.7102, 0.459, 0.7086, 0.4584, 0.7106, 0.4563, 0.7106, 0.4563, 0.7086, 0.4584, 0.7068, 0.4578, 0.7097, 0.4545, 0.7127, 0.4579, 0.7113, 0.4579, 0.7106, 0.4563, 0.7133, 0.4563, 0.7133, 0.4563, 0.7106, 0.4563, 0.7097, 0.4545, 0.7139, 0.4544, 0.7137, 0.459, 0.7127, 0.4579, 0.7133, 0.4563, 0.7152, 0.4583, 0.7152, 0.4583, 0.7133, 0.4563, 0.7139, 0.4544, 0.717, 0.4574, 0.7137, 0.4598, 0.7137, 0.459, 0.7152, 0.4583, 0.7152, 0.4604, 0.7152, 0.4604, 0.7152, 0.4583, 0.717, 0.4574, 0.7172, 0.461, 0.6443, 0.559, 0.6453, 0.5577, 0.6469, 0.5582, 0.6451, 0.5605, 0.6451, 0.5605, 0.6469, 0.5582, 0.6488, 0.5586, 0.6463, 0.5622, 0.6429, 0.5591, 0.6443, 0.559, 0.6451, 0.5605, 0.6424, 0.5607, 0.6424, 0.5607, 0.6451, 0.5605, 0.6463, 0.5622, 0.6419, 0.5629, 0.6417, 0.558, 0.6429, 0.5591, 0.6424, 0.5607, 0.6402, 0.5588, 0.6402, 0.5588, 0.6424, 0.5607, 0.6419, 0.5629, 0.6385, 0.5598, 0.6417, 0.5572, 0.6417, 0.558, 0.6402, 0.5588, 0.64, 0.5567, 0.64, 0.5567, 0.6402, 0.5588, 0.6385, 0.5598, 0.638, 0.5563, 0.6427, 0.556, 0.6417, 0.5572, 0.64, 0.5567, 0.6419, 0.5545, 0.6419, 0.5545, 0.64, 0.5567, 0.638, 0.5563, 0.6408, 0.5527, 0.644, 0.5559, 0.6427, 0.556, 0.6419, 0.5545, 0.6445, 0.5543, 0.6445, 0.5543, 0.6419, 0.5545, 0.6408, 0.5527, 0.6451, 0.5522, 0.6452, 0.5569, 0.644, 0.5559, 0.6445, 0.5543, 0.6468, 0.5561, 0.6468, 0.5561, 0.6445, 0.5543, 0.6451, 0.5522, 0.6486, 0.5551, 0.6453, 0.5577, 0.6452, 0.5569, 0.6468, 0.5561, 0.6469, 0.5582, 0.6469, 0.5582, 0.6468, 0.5561, 0.6486, 0.5551, 0.6488, 0.5586, 0.7174, 0.5777, 0.7145, 0.5707, 0.7171, 0.5675, 0.7249, 0.5701])
me_cylinder.materials.append(mat_wheelmaterial)
me_cylinder.use_remesh_fix_poles = True
me_cylinder.use_remesh_preserve_attributes = False
me_cylinder.use_mirror_vertex_groups = False
me_cylinder.update()
me_plane_003 = bpy.data.meshes.new('Plane.003')
me_plane_003.from_pydata([(2.186e-08, -0.0155, 0.0835), (-2.186e-08, -0.0155, -0.0835), (2.186e-08, 0.0155, 0.0835), (-2.186e-08, 0.0155, -0.0835), (2.235e-08, 0.007, 0.0722), (2.049e-08, 0.013, 0.0662), (2.171e-08, 0.01093, 0.07013), (2.171e-08, -0.0009345, 0.07013), (2.049e-08, -0.003, 0.0662), (2.235e-08, 0.003, 0.0722), (-2.171e-08, -0.0009345, -0.07013), (-2.235e-08, 0.003, -0.0722), (-2.049e-08, -0.003, -0.0662), (-2.171e-08, 0.01093, -0.07013), (-2.049e-08, 0.013, -0.0662), (-2.235e-08, 0.007, -0.0722), (-0.01, 0.01093, -0.07013), (-0.01, 0.007, -0.0722), (-0.01, 0.013, -0.0662), (-0.01, -0.0009345, -0.07013), (-0.01, -0.003, -0.0662), (-0.01, 0.003, -0.0722), (-0.01, 0.003, 0.0722), (-0.01, 0.007, 0.0722), (-0.01, -0.003, 0.0662), (-0.01, 0.013, 0.0662), (-0.01, -0.0009345, 0.07013), (-0.01, 0.01093, 0.07013)], [], [(6, 5, 14, 13, 3, 2), (15, 13, 16, 17), (13, 15, 11, 10, 1, 3), (10, 12, 8, 7, 0, 1), (7, 9, 4, 6, 2, 0), (22, 26, 24, 20, 19, 21, 17, 16, 18, 25, 27, 23), (8, 12, 20, 24), (6, 4, 23, 27), (13, 14, 18, 16), (11, 15, 17, 21), (5, 6, 27, 25), (4, 9, 22, 23), (7, 8, 24, 26), (12, 10, 19, 20), (14, 5, 25, 18), (9, 7, 26, 22), (10, 11, 21, 19)])
me_plane_003.polygons.foreach_set('use_smooth', [True] * 17)
_uv = me_plane_003.uv_layers.new(name='UVMap')
_uv.uv.foreach_set('vector', [0.5179, 0.06537, 0.5082, 0.08063, 0.5091, 0.4166, 0.5189, 0.4315, 0.5013, 0.4861, 0.5002, 0.01067, 0.5372, 0.4395, 0.5189, 0.4315, 0.5358, 0.4054, 0.5427, 0.4087, 0.5189, 0.4315, 0.5372, 0.4395, 0.5551, 0.4392, 0.5738, 0.4326, 0.6254, 0.4923, 0.5013, 0.4861, 0.5738, 0.4326, 0.5862, 0.4191, 0.5864, 0.07497, 0.5733, 0.06174, 0.6254, 0.0001738, 0.6254, 0.4923, 0.5733, 0.06174, 0.554, 0.05601, 0.5362, 0.0564, 0.5179, 0.06537, 0.5002, 0.01067, 0.6254, 0.0001738, 0.5511, 0.08688, 0.5585, 0.0898, 0.5634, 0.09739, 0.5633, 0.399, 0.5578, 0.4062, 0.55, 0.4086, 0.5427, 0.4087, 0.5358, 0.4054, 0.5317, 0.3978, 0.5312, 0.09795, 0.5362, 0.09043, 0.5438, 0.08751, 0.5864, 0.07497, 0.5862, 0.4191, 0.5633, 0.399, 0.5634, 0.09739, 0.5179, 0.06537, 0.5362, 0.0564, 0.5438, 0.08751, 0.5362, 0.09043, 0.5189, 0.4315, 0.5091, 0.4166, 0.5317, 0.3978, 0.5358, 0.4054, 0.5551, 0.4392, 0.5372, 0.4395, 0.5427, 0.4087, 0.55, 0.4086, 0.5082, 0.08063, 0.5179, 0.06537, 0.5362, 0.09043, 0.5312, 0.09795, 0.5362, 0.0564, 0.554, 0.05601, 0.5511, 0.08688, 0.5438, 0.08751, 0.5733, 0.06174, 0.5864, 0.07497, 0.5634, 0.09739, 0.5585, 0.0898, 0.5862, 0.4191, 0.5738, 0.4326, 0.5578, 0.4062, 0.5633, 0.399, 0.5091, 0.4166, 0.5082, 0.08063, 0.5312, 0.09795, 0.5317, 0.3978, 0.554, 0.05601, 0.5733, 0.06174, 0.5585, 0.0898, 0.5511, 0.08688, 0.5738, 0.4326, 0.5551, 0.4392, 0.55, 0.4086, 0.5578, 0.4062])
me_plane_003.materials.append(mat_mountmaterial)
me_plane_003.use_remesh_fix_poles = True
me_plane_003.use_remesh_preserve_attributes = False
me_plane_003.use_mirror_vertex_groups = False
me_plane_003.update()
me_plane_004 = bpy.data.meshes.new('Plane.004')
me_plane_004.from_pydata([(0.0, -0.05, 0.0), (0.0, 0.05, 0.0)], [(1, 0)], [])
_uv = me_plane_004.uv_layers.new(name='UVMap')
_uv.uv.foreach_set('vector', [])
me_plane_004.use_remesh_fix_poles = True
me_plane_004.use_remesh_preserve_attributes = False
me_plane_004.use_mirror_vertex_groups = False
me_plane_004.update()

# ---- objects
ob_trimwheel = bpy.data.objects.new('TrimWheel', me_cylinder)
ob_mount = bpy.data.objects.new('Mount', me_plane_003)
ob_wheelaxis = bpy.data.objects.new('WheelAxis', me_plane_004)

# ---- transforms, parenting, visibility, modifiers, constraints
ob_trimwheel.location = (-0.065, 0.005, 0.0)
ob_trimwheel.lineart.crease_threshold = 0.0
_m = ob_trimwheel.modifiers.new('Auto Smooth', 'NODES')
_m.node_group = ng_auto_smooth
_gi = [s.identifier for s in ng_auto_smooth.interface.items_tree if s.item_type == 'SOCKET' and s.in_out == 'INPUT']
_m[_gi[1]] = 1.571  # Angle
ob_mount.location = (0.0, 0.0, 0.0)
ob_mount.scale = (1.0, 1.01, 1.01)
ob_mount.lineart.crease_threshold = 0.0
_m = ob_mount.modifiers.new('Auto Smooth', 'NODES')
_m.node_group = ng_auto_smooth
_gi = [s.identifier for s in ng_auto_smooth.interface.items_tree if s.item_type == 'SOCKET' and s.in_out == 'INPUT']
_m[_gi[1]] = 0.5236  # Angle
ob_wheelaxis.location = (-0.065, 0.0, 0.0)
ob_wheelaxis.lineart.crease_threshold = 0.0

# ---- collection membership
scene.collection.objects.link(ob_trimwheel)
scene.collection.objects.link(ob_mount)
scene.collection.objects.link(ob_wheelaxis)

# ---- scene / render settings (as saved in the file)
scene.frame_start = 1; scene.frame_end = 250; scene.frame_set(1)
scene.render.engine = 'BLENDER_EEVEE_NEXT'
scene.render.image_settings.exr_codec = 'NONE'
scene.render.simplify_subdivision_render = 0
scene.render.simplify_child_particles_render = 0.0
scene.cycles.use_denoising = False
scene.cycles.samples = 128
scene.cycles.sampling_pattern = 'TABULATED_SOBOL'
scene.cycles.use_adaptive_sampling = False
scene.cycles.use_light_tree = False
scene.view_settings.view_transform = 'Filmic'
bpy.context.view_layer.update()

# ---- added for rendering (the .blend has no active camera and no usable light): camera, sun + grey world if the file has none
cam_auto = bpy.data.cameras.new('AutoCamera')
cam_auto.lens = 50.0
cam_auto.sensor_width = 36.0
cam_auto.clip_end = 1000.0
ob_auto_camera = bpy.data.objects.new('AutoCamera', cam_auto)
scene.collection.objects.link(ob_auto_camera)
ob_auto_camera.location = (0.198077, -0.315692, 0.210462)
ob_auto_camera.rotation_euler = (1.09748, -7.21219e-08, 0.694738)
scene.camera = ob_auto_camera
light_auto_sun = bpy.data.lights.new('AutoSun', 'SUN')
light_auto_sun.energy = 3.0
light_auto_sun.angle = 0.0523599
ob_auto_sun = bpy.data.objects.new('AutoSun', light_auto_sun)
scene.collection.objects.link(ob_auto_sun)
ob_auto_sun.rotation_euler = (0.872665, 0.174533, 0.523599)
if scene.world is None:
    world_auto = bpy.data.worlds.new('AutoWorld')
    world_auto.color = (0.3, 0.3, 0.3)
    scene.world = world_auto
bpy.context.view_layer.update()
